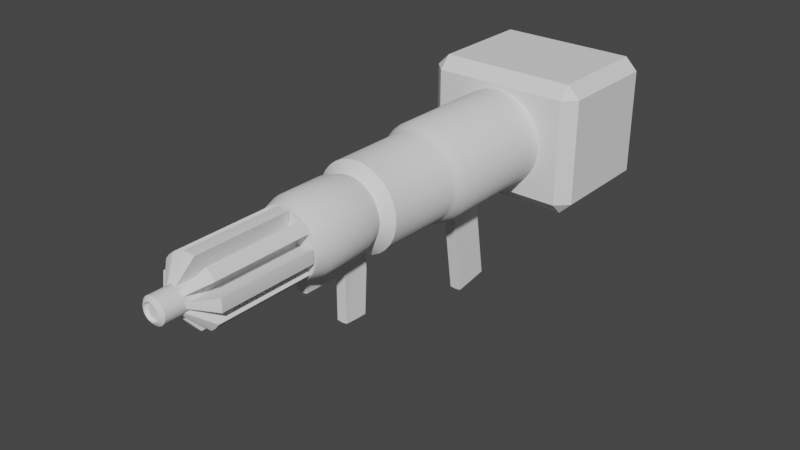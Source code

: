 # Source: OptimusPrimeRangeWeapon.blend  (saved by Blender 2.91.10; exported with 4.5.12 LTS)
import bpy
from mathutils import Matrix  # noqa: F401  (used for matrix-valued properties, if any)

bpy.ops.wm.read_factory_settings(use_empty=True)
scene = bpy.context.scene
scene.name = 'Scene'

# ---- collections
col_collection = bpy.data.collections.new('Collection'); scene.collection.children.link(col_collection)

# ---- node groups
ng_auto_smooth = bpy.data.node_groups.new('Auto Smooth', 'GeometryNodeTree')
_s = ng_auto_smooth.interface.new_socket(name='Geometry', in_out='OUTPUT', socket_type='NodeSocketGeometry')
_s = ng_auto_smooth.interface.new_socket(name='Geometry', in_out='INPUT', socket_type='NodeSocketGeometry')
_s = ng_auto_smooth.interface.new_socket(name='Angle', in_out='INPUT', socket_type='NodeSocketFloat')
_s.subtype = 'ANGLE'
_s.min_value = 0.0
_s.max_value = 3.142
ng_auto_smooth.is_modifier = True
_N = ng_auto_smooth.nodes; _L = ng_auto_smooth.links
n0 = _N.new('NodeGroupOutput'); n0.name = 'Group Output'; n0.location = (480, -100)
n1 = _N.new('NodeGroupInput'); n1.name = 'Group Input'; n1.location = (-420, -300)
n2 = _N.new('NodeGroupInput'); n2.name = 'Group Input.001'; n2.location = (-60, -100)
n3 = _N.new('GeometryNodeSetShadeSmooth'); n3.name = 'Set Shade Smooth'; n3.location = (120, -100)
n3.domain = 'EDGE'
n4 = _N.new('GeometryNodeSetShadeSmooth'); n4.name = 'Set Shade Smooth.001'; n4.location = (300, -100)
n5 = _N.new('GeometryNodeInputMeshEdgeAngle'); n5.name = 'Edge Angle'; n5.location = (-420, -220)
n6 = _N.new('GeometryNodeInputEdgeSmooth'); n6.name = 'Is Edge Smooth'; n6.location = (-60, -160)
n7 = _N.new('GeometryNodeInputShadeSmooth'); n7.name = 'Is Face Smooth'; n7.location = (-240, -340)
n8 = _N.new('FunctionNodeBooleanMath'); n8.name = 'Boolean Math'; n8.location = (-60, -220)
n9 = _N.new('FunctionNodeCompare'); n9.name = 'Compare'; n9.location = (-240, -180)
n9.operation = 'LESS_EQUAL'
_L.new(n5.outputs[0], n9.inputs[0])
_L.new(n4.outputs[0], n0.inputs[0])
_L.new(n1.outputs[1], n9.inputs[1])
_L.new(n9.outputs[0], n8.inputs[0])
_L.new(n7.outputs[0], n8.inputs[1])
_L.new(n2.outputs[0], n3.inputs[0])
_L.new(n6.outputs[0], n3.inputs[1])
_L.new(n3.outputs[0], n4.inputs[0])
_L.new(n8.outputs[0], n3.inputs[2])
n0.is_active_output = True

# ---- world
world_world = bpy.data.worlds.new('World'); scene.world = world_world
world_world.use_nodes = True; world_world.node_tree.nodes.clear()
_N = world_world.node_tree.nodes; _L = world_world.node_tree.links
n0 = _N.new('ShaderNodeOutputWorld'); n0.name = 'World Output'; n0.location = (300, 300)
n1 = _N.new('ShaderNodeBackground'); n1.name = 'Background'; n1.location = (10, 300)
n1.inputs[0].default_value = (0.05088, 0.05088, 0.05088, 1.0)
_L.new(n1.outputs[0], n0.inputs[0])
n0.is_active_output = True
world_world.color = (0.05088, 0.05088, 0.05088)
world_world.use_sun_shadow = False
world_world.sun_shadow_jitter_overblur = 0.0

# ---- meshes
me_cylinder = bpy.data.meshes.new('Cylinder')
me_cylinder.from_pydata([(6.863e-10, 1.097, 1.768), (-3.515e-08, 0.861, 2.618), (0.07331, 1.09, 1.768), (0.02718, 0.8583, 2.618), (0.1438, 1.069, 1.768), (0.05331, 0.8504, 2.618), (0.2088, 1.034, 1.768), (0.0774, 0.8375, 2.618), (0.2657, 0.9874, 1.768), (0.09851, 0.8202, 2.618), (0.3125, 0.9304, 1.768), (0.1158, 0.7991, 2.618), (0.3472, 0.8655, 1.768), (0.1287, 0.775, 2.618), (0.3686, 0.795, 1.768), (0.1366, 0.7488, 2.618), (0.3758, 0.7217, 1.768), (0.1393, 0.7217, 2.618), (0.3686, 0.6484, 1.768), (0.1366, 0.6945, 2.618), (0.3472, 0.5779, 1.768), (0.1287, 0.6684, 2.618), (0.3125, 0.5129, 1.768), (0.1158, 0.6443, 2.618), (0.2657, 0.4559, 1.768), (0.09851, 0.6232, 2.618), (0.2088, 0.4092, 1.768), (0.0774, 0.6058, 2.618), (0.1438, 0.3745, 1.768), (0.05331, 0.593, 2.618), (0.07331, 0.3531, 1.768), (0.02718, 0.585, 2.618), (0.06466, -0.4525, 1.757), (-2.052e-08, 0.5824, 2.618), (-0.07331, 0.3531, 1.768), (-0.02718, 0.585, 2.618), (-0.1438, 0.3745, 1.768), (-0.05331, 0.593, 2.618), (-0.2088, 0.4092, 1.768), (-0.0774, 0.6058, 2.618), (-0.2657, 0.4559, 1.768), (-0.09851, 0.6232, 2.618), (-0.3125, 0.5129, 1.768), (-0.1158, 0.6443, 2.618), (-0.3472, 0.5779, 1.768), (-0.1287, 0.6684, 2.618), (-0.3686, 0.6484, 1.768), (-0.1366, 0.6945, 2.618), (-0.3758, 0.7217, 1.768), (-0.1393, 0.7217, 2.618), (-0.3686, 0.795, 1.768), (-0.1366, 0.7488, 2.618), (-0.3472, 0.8655, 1.768), (-0.1287, 0.775, 2.618), (-0.3125, 0.9304, 1.768), (-0.1158, 0.7991, 2.618), (-0.2657, 0.9874, 1.768), (-0.09851, 0.8202, 2.618), (-0.2088, 1.034, 1.768), (-0.0774, 0.8375, 2.618), (-0.1438, 1.069, 1.768), (-0.05331, 0.8504, 2.618), (-0.07331, 1.09, 1.768), (-0.02718, 0.8583, 2.618), (0.0, 1.147, 1.927), (0.0, 1.147, 2.459), (0.0829, 1.138, 2.459), (0.0829, 1.138, 1.927), (0.1626, 1.114, 2.459), (0.1626, 1.114, 1.927), (0.2361, 1.075, 2.459), (0.2361, 1.075, 1.927), (0.3005, 1.022, 2.459), (0.3005, 1.022, 1.927), (0.3533, 0.9577, 2.459), (0.3533, 0.9577, 1.927), (0.3926, 0.8843, 2.459), (0.3926, 0.8843, 1.927), (0.4167, 0.8046, 2.459), (0.4167, 0.8046, 1.927), (0.4249, 0.7217, 2.459), (0.4249, 0.7217, 1.927), (0.4167, 0.6388, 2.459), (0.4167, 0.6388, 1.927), (0.3926, 0.5591, 2.459), (0.3926, 0.5591, 1.927), (0.3533, 0.4856, 2.459), (0.3533, 0.4856, 1.927), (0.3005, 0.4212, 2.459), (0.3005, 0.4212, 1.927), (0.2361, 0.3684, 2.459), (0.2361, 0.3684, 1.927), (0.1626, 0.3291, 2.459), (0.1626, 0.3291, 1.927), (0.0829, 0.3049, 2.459), (0.0829, 0.3049, 1.927), (-3.715e-08, 0.2968, 2.459), (0.06081, -0.4444, 1.916), (-0.0829, 0.3049, 2.459), (-0.0829, 0.3049, 1.927), (-0.1626, 0.3291, 2.459), (-0.1626, 0.3291, 1.927), (-0.2361, 0.3684, 2.459), (-0.2361, 0.3684, 1.927), (-0.3005, 0.4212, 2.459), (-0.3005, 0.4212, 1.927), (-0.3533, 0.4856, 2.459), (-0.3533, 0.4856, 1.927), (-0.3926, 0.5591, 2.459), (-0.3926, 0.5591, 1.927), (-0.4167, 0.6388, 2.459), (-0.4167, 0.6388, 1.927), (-0.4249, 0.7217, 2.459), (-0.4249, 0.7217, 1.927), (-0.4167, 0.8046, 2.459), (-0.4167, 0.8046, 1.927), (-0.3926, 0.8843, 2.459), (-0.3926, 0.8843, 1.927), (-0.3533, 0.9577, 2.459), (-0.3533, 0.9577, 1.927), (-0.3005, 1.022, 2.459), (-0.3005, 1.022, 1.927), (-0.2361, 1.075, 2.459), (-0.2361, 1.075, 1.927), (-0.1626, 1.114, 2.459), (-0.1626, 1.114, 1.927), (-0.0829, 1.138, 2.459), (-0.0829, 1.138, 1.927), (0.07279, 1.088, 2.618), (7.24e-10, 1.095, 2.618), (0.1428, 1.066, 2.618), (0.2073, 1.032, 2.618), (0.2638, 0.9855, 2.618), (0.3102, 0.9289, 2.618), (0.3447, 0.8644, 2.618), (0.3659, 0.7945, 2.618), (0.3731, 0.7217, 2.618), (0.3659, 0.6489, 2.618), (0.3447, 0.5789, 2.618), (0.3102, 0.5144, 2.618), (0.2638, 0.4579, 2.618), (0.2073, 0.4115, 2.618), (0.1428, 0.377, 2.618), (0.07279, 0.3558, 2.618), (-3.189e-08, 0.3486, 2.618), (-0.07279, 0.3558, 2.618), (-0.1428, 0.377, 2.618), (-0.2073, 0.4115, 2.618), (-0.2638, 0.4579, 2.618), (-0.3102, 0.5144, 2.618), (-0.3447, 0.5789, 2.618), (-0.3659, 0.6489, 2.618), (-0.3731, 0.7217, 2.618), (-0.3659, 0.7945, 2.618), (-0.3447, 0.8644, 2.618), (-0.3102, 0.9289, 2.618), (-0.2638, 0.9855, 2.618), (-0.2073, 1.032, 2.618), (-0.1428, 1.066, 2.618), (-0.07279, 1.088, 2.618), (0.02718, 0.8583, 3.908), (-3.515e-08, 0.861, 3.908), (0.05331, 0.8504, 3.908), (0.0774, 0.8375, 3.908), (0.09851, 0.8202, 3.908), (0.1158, 0.7991, 3.908), (0.1287, 0.775, 3.908), (0.1366, 0.7488, 3.908), (0.1393, 0.7217, 3.908), (0.1366, 0.6945, 3.908), (0.1287, 0.6684, 3.908), (0.1158, 0.6443, 3.908), (0.09851, 0.6232, 3.908), (0.0774, 0.6058, 3.908), (0.05331, 0.593, 3.908), (0.02718, 0.585, 3.908), (-2.052e-08, 0.5824, 3.908), (-0.02718, 0.585, 3.908), (-0.05331, 0.593, 3.908), (-0.0774, 0.6058, 3.908), (-0.09851, 0.6232, 3.908), (-0.1158, 0.6443, 3.908), (-0.1287, 0.6684, 3.908), (-0.1366, 0.6945, 3.908), (-0.1393, 0.7217, 3.908), (-0.1366, 0.7488, 3.908), (-0.1287, 0.775, 3.908), (-0.1158, 0.7991, 3.908), (-0.09851, 0.8202, 3.908), (-0.0774, 0.8375, 3.908), (-0.05331, 0.8504, 3.908), (-0.02718, 0.8583, 3.908), (0.07156, 1.081, 2.642), (-9.528e-08, 1.088, 2.642), (0.2594, 0.981, 2.642), (0.2038, 1.027, 2.642), (0.305, 0.9255, 2.642), (0.3668, 0.7217, 2.642), (0.3598, 0.7932, 2.642), (0.3598, 0.6501, 2.642), (0.2594, 0.4623, 2.642), (0.305, 0.5179, 2.642), (0.2038, 0.4167, 2.642), (-5.674e-08, 0.3549, 2.642), (0.07156, 0.3619, 2.642), (-0.07156, 0.3619, 2.642), (-0.2594, 0.4623, 2.642), (-0.2038, 0.4167, 2.642), (-0.305, 0.5179, 2.642), (-0.3668, 0.7217, 2.642), (-0.3598, 0.6501, 2.642), (-0.3598, 0.7932, 2.642), (-0.2594, 0.981, 2.642), (-0.305, 0.9255, 2.642), (-0.2038, 1.027, 2.642), (-0.07156, 1.081, 2.642), (0.07156, 1.081, 3.719), (-9.528e-08, 1.088, 3.719), (0.2594, 0.981, 3.719), (0.2038, 1.027, 3.719), (0.305, 0.9255, 3.719), (0.3668, 0.7217, 3.719), (0.3598, 0.7932, 3.719), (0.3598, 0.6501, 3.719), (0.2594, 0.4623, 3.719), (0.305, 0.5179, 3.719), (0.2038, 0.4167, 3.719), (-5.674e-08, 0.3549, 3.719), (0.07156, 0.3619, 3.719), (-0.07156, 0.3619, 3.719), (-0.2594, 0.4623, 3.719), (-0.2038, 0.4167, 3.719), (-0.305, 0.5179, 3.719), (-0.3668, 0.7217, 3.719), (-0.3598, 0.6501, 3.719), (-0.3598, 0.7932, 3.719), (-0.2594, 0.981, 3.719), (-0.305, 0.9255, 3.719), (-0.2038, 1.027, 3.719), (-0.07156, 1.081, 3.719), (0.01745, 0.8094, 4.123), (-1.101e-07, 0.8111, 4.123), (0.03423, 0.8043, 4.123), (0.0497, 0.796, 4.123), (0.06325, 0.7849, 4.123), (0.07438, 0.7714, 4.123), (0.08264, 0.7559, 4.123), (0.08773, 0.7391, 4.123), (0.08945, 0.7217, 4.123), (0.08773, 0.7042, 4.123), (0.08264, 0.6874, 4.123), (0.07438, 0.672, 4.123), (0.06325, 0.6584, 4.123), (0.0497, 0.6473, 4.123), (0.03423, 0.639, 4.123), (0.01745, 0.6339, 4.123), (-8.218e-08, 0.6322, 4.123), (-0.01745, 0.6339, 4.123), (-0.03423, 0.639, 4.123), (-0.0497, 0.6473, 4.123), (-0.06325, 0.6584, 4.123), (-0.07438, 0.672, 4.123), (-0.08264, 0.6874, 4.123), (-0.08773, 0.7042, 4.123), (-0.08945, 0.7217, 4.123), (-0.08773, 0.7391, 4.123), (-0.08264, 0.7559, 4.123), (-0.07438, 0.7714, 4.123), (-0.06325, 0.7849, 4.123), (-0.0497, 0.796, 4.123), (-0.03423, 0.8043, 4.123), (-0.01745, 0.8094, 4.123), (0.02718, 0.8583, 4.123), (-1.21e-07, 0.861, 4.123), (0.05331, 0.8504, 4.123), (0.0774, 0.8375, 4.123), (0.09851, 0.8202, 4.123), (0.1158, 0.7991, 4.123), (0.1287, 0.775, 4.123), (0.1366, 0.7488, 4.123), (0.1393, 0.7217, 4.123), (0.1366, 0.6945, 4.123), (0.1287, 0.6684, 4.123), (0.1158, 0.6443, 4.123), (0.09851, 0.6232, 4.123), (0.0774, 0.6058, 4.123), (0.05331, 0.593, 4.123), (0.02718, 0.585, 4.123), (-1.064e-07, 0.5824, 4.123), (-0.02718, 0.585, 4.123), (-0.05331, 0.593, 4.123), (-0.0774, 0.6058, 4.123), (-0.09851, 0.6232, 4.123), (-0.1158, 0.6443, 4.123), (-0.1287, 0.6684, 4.123), (-0.1366, 0.6945, 4.123), (-0.1393, 0.7217, 4.123), (-0.1366, 0.7488, 4.123), (-0.1287, 0.775, 4.123), (-0.1158, 0.7991, 4.123), (-0.09851, 0.8202, 4.123), (-0.0774, 0.8375, 4.123), (-0.05331, 0.8504, 4.123), (-0.02718, 0.8583, 4.123), (0.02183, 0.8314, 4.147), (-1.181e-07, 0.8336, 4.147), (0.04282, 0.825, 4.147), (0.06217, 0.8147, 4.147), (0.07912, 0.8008, 4.147), (0.09304, 0.7838, 4.147), (0.1034, 0.7645, 4.147), (0.1097, 0.7435, 4.147), (0.1119, 0.7217, 4.147), (0.1097, 0.6998, 4.147), (0.1034, 0.6788, 4.147), (0.09304, 0.6595, 4.147), (0.07912, 0.6425, 4.147), (0.06217, 0.6286, 4.147), (0.04282, 0.6183, 4.147), (0.02183, 0.6119, 4.147), (-9.006e-08, 0.6098, 4.147), (-0.02183, 0.6119, 4.147), (-0.04282, 0.6183, 4.147), (-0.06217, 0.6286, 4.147), (-0.07912, 0.6425, 4.147), (-0.09304, 0.6595, 4.147), (-0.1034, 0.6788, 4.147), (-0.1097, 0.6998, 4.147), (-0.1119, 0.7217, 4.147), (-0.1097, 0.7435, 4.147), (-0.1034, 0.7645, 4.147), (-0.09304, 0.7838, 4.147), (-0.07912, 0.8008, 4.147), (-0.06217, 0.8147, 4.147), (-0.04282, 0.825, 4.147), (-0.02183, 0.8314, 4.147), (0.01797, 0.812, 4.155), (-1.11e-07, 0.8138, 4.155), (0.03526, 0.8068, 4.155), (0.05119, 0.7983, 4.155), (0.06515, 0.7868, 4.155), (0.0766, 0.7729, 4.155), (0.08512, 0.7569, 4.155), (0.09036, 0.7396, 4.155), (0.09213, 0.7217, 4.155), (0.09036, 0.7037, 4.155), (0.08512, 0.6864, 4.155), (0.0766, 0.6705, 4.155), (0.06515, 0.6565, 4.155), (0.05119, 0.6451, 4.155), (0.03526, 0.6366, 4.155), (0.01797, 0.6313, 4.155), (-8.318e-08, 0.6295, 4.155), (-0.01797, 0.6313, 4.155), (-0.03526, 0.6366, 4.155), (-0.05119, 0.6451, 4.155), (-0.06515, 0.6565, 4.155), (-0.07661, 0.6705, 4.155), (-0.08512, 0.6864, 4.155), (-0.09036, 0.7037, 4.155), (-0.09213, 0.7217, 4.155), (-0.09036, 0.7396, 4.155), (-0.08512, 0.7569, 4.155), (-0.07661, 0.7729, 4.155), (-0.06515, 0.7868, 4.155), (-0.05119, 0.7983, 4.155), (-0.03526, 0.8068, 4.155), (-0.01797, 0.812, 4.155), (1.106e-08, 1.211, 1.662), (0.09555, 1.202, 1.662), (0.1874, 1.174, 1.662), (0.2721, 1.129, 1.662), (0.3463, 1.068, 1.662), (0.4072, 0.9938, 1.662), (0.4525, 0.9091, 1.662), (0.4804, 0.8172, 1.662), (0.4898, 0.7217, 1.662), (0.4804, 0.6261, 1.662), (0.4525, 0.5342, 1.662), (0.4072, 0.4496, 1.662), (0.3463, 0.3753, 1.662), (0.2721, 0.3144, 1.662), (0.1874, 0.2692, 1.662), (0.09555, 0.2413, 1.662), (-3.176e-08, 0.2319, 1.662), (-0.09555, 0.2413, 1.662), (-0.1874, 0.2692, 1.662), (-0.2721, 0.3144, 1.662), (-0.3463, 0.3753, 1.662), (-0.4072, 0.4496, 1.662), (-0.4525, 0.5342, 1.662), (-0.4804, 0.6261, 1.662), (-0.4898, 0.7217, 1.662), (-0.4804, 0.8172, 1.662), (-0.4525, 0.9091, 1.662), (-0.4072, 0.9938, 1.662), (-0.3463, 1.068, 1.662), (-0.2721, 1.129, 1.662), (-0.1874, 1.174, 1.662), (-0.09555, 1.202, 1.662), (-2.77e-09, 1.211, 0.8064), (0.09555, 1.202, 0.8064), (0.1874, 1.174, 0.8064), (0.2721, 1.129, 0.8064), (0.3463, 1.068, 0.8064), (0.4072, 0.9938, 0.8064), (0.4525, 0.9091, 0.8064), (0.4804, 0.8172, 0.8064), (0.4898, 0.7217, 0.8064), (0.4804, 0.6261, 0.8064), (0.4525, 0.5342, 0.8064), (0.4072, 0.4496, 0.8064), (0.3463, 0.3753, 0.8064), (0.2721, 0.3144, 0.8064), (0.1874, 0.2692, 0.8064), (0.09555, 0.2413, 0.8064), (-4.559e-08, 0.2319, 0.8064), (-0.09555, 0.2413, 0.8064), (-0.1874, 0.2692, 0.8064), (-0.2721, 0.3144, 0.8064), (-0.3463, 0.3753, 0.8064), (-0.4072, 0.4496, 0.8064), (-0.4525, 0.5342, 0.8064), (-0.4804, 0.6261, 0.8064), (-0.4898, 0.7217, 0.8064), (-0.4804, 0.8172, 0.8064), (-0.4525, 0.9091, 0.8064), (-0.4072, 0.9938, 0.8064), (-0.3463, 1.068, 0.8064), (-0.2721, 1.129, 0.8064), (-0.1874, 1.174, 0.8064), (-0.09555, 1.202, 0.8064), (-9.273e-09, 1.23, 0.7451), (0.0991, 1.22, 0.7451), (0.1944, 1.191, 0.7451), (0.2822, 1.144, 0.7451), (0.3592, 1.081, 0.7451), (0.4224, 1.004, 0.7451), (0.4693, 0.9161, 0.7451), (0.4982, 0.8208, 0.7451), (0.508, 0.7217, 0.7451), (0.4982, 0.6226, 0.7451), (0.4693, 0.5273, 0.7451), (0.4224, 0.4395, 0.7451), (0.3592, 0.3625, 0.7451), (0.2822, 0.2993, 0.7451), (0.1944, 0.2524, 0.7451), (0.0991, 0.2235, 0.7451), (-5.368e-08, 0.2137, 0.7451), (-0.0991, 0.2235, 0.7451), (-0.1944, 0.2524, 0.7451), (-0.2822, 0.2993, 0.7451), (-0.3592, 0.3625, 0.7451), (-0.4224, 0.4395, 0.7451), (-0.4693, 0.5273, 0.7451), (-0.4982, 0.6226, 0.7451), (-0.508, 0.7217, 0.7451), (-0.4982, 0.8208, 0.7451), (-0.4693, 0.9161, 0.7451), (-0.4224, 1.004, 0.7451), (-0.3592, 1.081, 0.7451), (-0.2822, 1.144, 0.7451), (-0.1944, 1.191, 0.7451), (-0.0991, 1.22, 0.7451), (-9.187e-09, 1.274, 0.6455), (0.1077, 1.263, 0.6455), (0.2113, 1.232, 0.6455), (0.3067, 1.181, 0.6455), (0.3904, 1.112, 0.6455), (0.459, 1.028, 0.6455), (0.5101, 0.9329, 0.6455), (0.5415, 0.8294, 0.6455), (0.5521, 0.7217, 0.6455), (0.5415, 0.614, 0.6455), (0.5101, 0.5104, 0.6455), (0.459, 0.4149, 0.6455), (0.3904, 0.3313, 0.6455), (0.3067, 0.2626, 0.6455), (-0.06489, 0.1764, 0.2103), (-0.2113, 0.2116, 0.6455), (-0.3067, 0.2626, 0.6455), (-0.3904, 0.3313, 0.6455), (-0.459, 0.4149, 0.6455), (-0.5101, 0.5104, 0.6455), (-0.5415, 0.614, 0.6455), (-0.5521, 0.7217, 0.6455), (-0.5415, 0.8294, 0.6455), (-0.5101, 0.9329, 0.6455), (-0.459, 1.028, 0.6455), (-0.3904, 1.112, 0.6455), (-0.3067, 1.181, 0.6455), (-0.2113, 1.232, 0.6455), (-0.1077, 1.263, 0.6455), (3.725e-07, 1.274, -0.6279), (0.1077, 1.263, -0.6279), (0.2113, 1.232, -0.6279), (0.3067, 1.181, -0.6279), (0.3904, 1.112, -0.6279), (0.459, 1.028, -0.6279), (0.5101, 0.9329, -0.6279), (0.5415, 0.8294, -0.6279), (0.5521, 0.7217, -0.6279), (0.5415, 0.614, -0.6279), (0.5101, 0.5104, -0.6279), (0.459, 0.4149, -0.6279), (0.3904, 0.3313, -0.6279), (0.3067, 0.2626, -0.6279), (-0.06489, 0.1764, -0.1927), (-0.2113, 0.2116, -0.6279), (-0.3067, 0.2626, -0.6279), (-0.3904, 0.3313, -0.6279), (-0.459, 0.4149, -0.6279), (-0.5101, 0.5104, -0.6279), (-0.5415, 0.614, -0.6279), (-0.5521, 0.7217, -0.6279), (-0.5415, 0.8294, -0.6279), (-0.5101, 0.9329, -0.6279), (-0.459, 1.028, -0.6279), (-0.3904, 1.112, -0.6279), (-0.3067, 1.181, -0.6279), (-0.2113, 1.232, -0.6279), (-0.1077, 1.263, -0.6279), (-0.7803, -0.0199, -0.7696), (-0.7803, 0.122, -0.6277), (-0.9222, 0.122, -0.7696), (-0.7803, 1.321, -0.6277), (-0.7803, 1.463, -0.7696), (-0.9222, 1.321, -0.7696), (-0.7803, -0.0199, -1.969), (-0.9222, 0.122, -1.969), (-0.7803, 0.122, -2.111), (-0.7803, 1.463, -1.969), (-0.7803, 1.321, -2.111), (-0.9222, 1.321, -1.969), (0.7803, -0.0199, -0.7696), (0.9222, 0.122, -0.7696), (0.7803, 0.122, -0.6277), (0.7803, 1.463, -0.7696), (0.7803, 1.321, -0.6277), (0.9222, 1.321, -0.7696), (0.7803, -0.0199, -1.969), (0.7803, 0.122, -2.111), (0.9222, 0.122, -1.969), (0.7803, 1.463, -1.969), (0.9222, 1.321, -1.969), (0.7803, 1.321, -2.111), (0.2113, 0.2116, 0.6455), (0.06489, 0.1764, 0.2103), (-3.581e-08, 0.17, 0.2103), (0.2113, 0.2116, -0.6279), (0.06489, 0.1764, -0.1927), (3.095e-07, 0.17, -0.1927), (0.1077, 0.1802, 0.6455), (-5.745e-08, 0.1696, 0.6455), (-0.1077, 0.1802, 0.6455), (0.1077, 0.1802, -0.6279), (3.242e-07, 0.1696, -0.6279), (-0.1077, 0.1802, -0.6279), (-1.239e-07, -0.9039, 0.05242), (2.214e-07, -0.8403, -0.3539), (0.06489, -0.8975, 0.05242), (-0.06489, -0.8975, 0.05242), (0.06489, -0.8339, -0.3539), (-0.06489, -0.8339, -0.3539), (0.05891, 0.1406, 1.916), (0.07971, 0.1888, 1.757), (-3.591e-08, 0.1325, 1.916), (-0.07971, 0.1888, 1.757), (-0.05891, 0.1406, 1.916), (0.05891, 0.1406, 2.448), (-3.591e-08, 0.1325, 2.448), (-0.05891, 0.1406, 2.448), (0.09555, 0.077, 1.651), (-4.085e-08, 0.06759, 1.651), (-0.09555, 0.077, 1.651), (-7.558e-08, -0.4597, 1.757), (-7.924e-08, -0.4525, 1.916), (-0.06466, -0.4525, 1.757), (-0.06081, -0.4444, 1.916), (0.07009, -0.4499, 1.651), (-7.529e-08, -0.4593, 1.651), (-0.07009, -0.4499, 1.651)], [], [(65, 129, 128, 66), (66, 128, 130, 68), (68, 130, 131, 70), (70, 131, 132, 72), (72, 132, 133, 74), (74, 133, 134, 76), (76, 134, 135, 78), (78, 135, 136, 80), (80, 136, 137, 82), (82, 137, 138, 84), (84, 138, 139, 86), (86, 139, 140, 88), (88, 140, 141, 90), (90, 141, 142, 92), (92, 142, 143, 94), (94, 143, 144, 96), (96, 144, 145, 98), (98, 145, 146, 100), (100, 146, 147, 102), (102, 147, 148, 104), (104, 148, 149, 106), (106, 149, 150, 108), (108, 150, 151, 110), (110, 151, 152, 112), (112, 152, 153, 114), (114, 153, 154, 116), (116, 154, 155, 118), (118, 155, 156, 120), (120, 156, 157, 122), (122, 157, 158, 124), (183, 184, 233, 234), (124, 158, 159, 126), (126, 159, 129, 65), (4, 6, 371, 370), (62, 127, 64, 0), (127, 126, 65, 64), (60, 125, 127, 62), (125, 124, 126, 127), (58, 123, 125, 60), (123, 122, 124, 125), (56, 121, 123, 58), (121, 120, 122, 123), (54, 119, 121, 56), (119, 118, 120, 121), (52, 117, 119, 54), (117, 116, 118, 119), (50, 115, 117, 52), (115, 114, 116, 117), (48, 113, 115, 50), (113, 112, 114, 115), (46, 111, 113, 48), (111, 110, 112, 113), (44, 109, 111, 46), (109, 108, 110, 111), (42, 107, 109, 44), (107, 106, 108, 109), (40, 105, 107, 42), (105, 104, 106, 107), (38, 103, 105, 40), (103, 102, 104, 105), (36, 101, 103, 38), (101, 100, 102, 103), (34, 99, 101, 36), (99, 98, 100, 101), (34, 385, 574, 567), (95, 94, 569, 564), (383, 30, 565, 572), (30, 95, 564, 565), (28, 93, 95, 30), (93, 92, 94, 95), (26, 91, 93, 28), (91, 90, 92, 93), (24, 89, 91, 26), (89, 88, 90, 91), (22, 87, 89, 24), (87, 86, 88, 89), (20, 85, 87, 22), (85, 84, 86, 87), (18, 83, 85, 20), (83, 82, 84, 85), (16, 81, 83, 18), (81, 80, 82, 83), (14, 79, 81, 16), (79, 78, 80, 81), (12, 77, 79, 14), (77, 76, 78, 79), (10, 75, 77, 12), (75, 74, 76, 77), (8, 73, 75, 10), (73, 72, 74, 75), (6, 71, 73, 8), (71, 70, 72, 73), (4, 69, 71, 6), (69, 68, 70, 71), (2, 67, 69, 4), (67, 66, 68, 69), (0, 64, 67, 2), (64, 65, 66, 67), (1, 3, 128, 129), (3, 5, 130, 128), (5, 7, 131, 130), (7, 9, 132, 131), (9, 11, 133, 132), (11, 13, 134, 133), (13, 15, 135, 134), (15, 17, 136, 135), (17, 19, 137, 136), (19, 21, 138, 137), (21, 23, 139, 138), (23, 25, 140, 139), (25, 27, 141, 140), (27, 29, 142, 141), (29, 31, 143, 142), (31, 33, 144, 143), (33, 35, 145, 144), (35, 37, 146, 145), (37, 39, 147, 146), (39, 41, 148, 147), (41, 43, 149, 148), (43, 45, 150, 149), (45, 47, 151, 150), (47, 49, 152, 151), (49, 51, 153, 152), (51, 53, 154, 153), (53, 55, 155, 154), (55, 57, 156, 155), (57, 59, 157, 156), (59, 61, 158, 157), (61, 63, 159, 158), (63, 1, 129, 159), (180, 179, 291, 292), (189, 59, 214, 238), (63, 61, 190, 191), (37, 35, 177, 178), (47, 183, 234, 210), (41, 39, 207, 206), (39, 37, 178, 179), (13, 11, 165, 166), (168, 169, 223, 221), (15, 13, 166, 167), (169, 19, 199, 223), (31, 175, 228, 204), (45, 43, 181, 182), (1, 63, 215, 193), (47, 45, 182, 183), (21, 19, 169, 170), (7, 163, 219, 195), (23, 21, 170, 171), (11, 9, 194, 196), (167, 168, 221, 222), (53, 51, 185, 186), (180, 181, 232, 230), (55, 53, 186, 187), (29, 27, 173, 174), (177, 35, 205, 229), (9, 7, 195, 194), (31, 29, 174, 175), (5, 3, 160, 162), (35, 33, 203, 205), (179, 180, 230, 231), (7, 5, 162, 163), (61, 59, 189, 190), (205, 203, 227, 229), (194, 195, 219, 218), (196, 194, 218, 220), (193, 215, 239, 217), (206, 207, 231, 230), (208, 206, 230, 232), (197, 198, 222, 221), (199, 197, 221, 223), (209, 210, 234, 233), (211, 209, 233, 235), (200, 201, 225, 224), (202, 200, 224, 226), (192, 193, 217, 216), (212, 213, 237, 236), (214, 212, 236, 238), (203, 204, 228, 227), (43, 41, 206, 208), (17, 15, 198, 197), (63, 191, 239, 215), (184, 185, 235, 233), (171, 172, 224, 225), (19, 17, 197, 199), (23, 171, 225, 201), (172, 173, 226, 224), (165, 11, 196, 220), (49, 47, 210, 209), (185, 51, 211, 235), (161, 160, 216, 217), (187, 188, 236, 237), (51, 49, 209, 211), (25, 23, 201, 200), (39, 179, 231, 207), (188, 189, 238, 236), (175, 176, 227, 228), (27, 25, 200, 202), (173, 27, 202, 226), (176, 177, 229, 227), (163, 164, 218, 219), (3, 1, 193, 192), (57, 55, 213, 212), (55, 187, 237, 213), (15, 167, 222, 198), (164, 165, 220, 218), (191, 161, 217, 239), (59, 57, 212, 214), (33, 31, 204, 203), (181, 43, 208, 232), (160, 3, 192, 216), (240, 241, 271, 270, 269, 268, 267, 266, 265, 264, 263, 262, 261, 260, 259, 258, 257, 256, 255, 254, 253, 252, 251, 250, 249, 248, 247, 246, 245, 244, 243, 242), (167, 166, 278, 279), (181, 180, 292, 293), (168, 167, 279, 280), (182, 181, 293, 294), (169, 168, 280, 281), (183, 182, 294, 295), (170, 169, 281, 282), (184, 183, 295, 296), (171, 170, 282, 283), (185, 184, 296, 297), (172, 171, 283, 284), (186, 185, 297, 298), (173, 172, 284, 285), (187, 186, 298, 299), (174, 173, 285, 286), (160, 161, 273, 272), (188, 187, 299, 300), (175, 174, 286, 287), (162, 160, 272, 274), (189, 188, 300, 301), (176, 175, 287, 288), (163, 162, 274, 275), (190, 189, 301, 302), (177, 176, 288, 289), (164, 163, 275, 276), (191, 190, 302, 303), (178, 177, 289, 290), (165, 164, 276, 277), (161, 191, 303, 273), (179, 178, 290, 291), (166, 165, 277, 278), (305, 304, 272, 273), (304, 306, 274, 272), (306, 307, 275, 274), (307, 308, 276, 275), (308, 309, 277, 276), (309, 310, 278, 277), (310, 311, 279, 278), (311, 312, 280, 279), (312, 313, 281, 280), (313, 314, 282, 281), (314, 315, 283, 282), (315, 316, 284, 283), (316, 317, 285, 284), (317, 318, 286, 285), (318, 319, 287, 286), (319, 320, 288, 287), (320, 321, 289, 288), (321, 322, 290, 289), (322, 323, 291, 290), (323, 324, 292, 291), (324, 325, 293, 292), (325, 326, 294, 293), (326, 327, 295, 294), (327, 328, 296, 295), (328, 329, 297, 296), (329, 330, 298, 297), (330, 331, 299, 298), (331, 332, 300, 299), (332, 333, 301, 300), (333, 334, 302, 301), (334, 335, 303, 302), (335, 305, 273, 303), (337, 336, 304, 305), (336, 338, 306, 304), (338, 339, 307, 306), (339, 340, 308, 307), (340, 341, 309, 308), (341, 342, 310, 309), (342, 343, 311, 310), (343, 344, 312, 311), (344, 345, 313, 312), (345, 346, 314, 313), (346, 347, 315, 314), (347, 348, 316, 315), (348, 349, 317, 316), (349, 350, 318, 317), (350, 351, 319, 318), (351, 352, 320, 319), (352, 353, 321, 320), (353, 354, 322, 321), (354, 355, 323, 322), (355, 356, 324, 323), (356, 357, 325, 324), (357, 358, 326, 325), (358, 359, 327, 326), (359, 360, 328, 327), (360, 361, 329, 328), (361, 362, 330, 329), (362, 363, 331, 330), (363, 364, 332, 331), (364, 365, 333, 332), (365, 366, 334, 333), (366, 367, 335, 334), (367, 337, 305, 335), (241, 240, 336, 337), (240, 242, 338, 336), (242, 243, 339, 338), (243, 244, 340, 339), (244, 245, 341, 340), (245, 246, 342, 341), (246, 247, 343, 342), (247, 248, 344, 343), (248, 249, 345, 344), (249, 250, 346, 345), (250, 251, 347, 346), (251, 252, 348, 347), (252, 253, 349, 348), (253, 254, 350, 349), (254, 255, 351, 350), (255, 256, 352, 351), (256, 257, 353, 352), (257, 258, 354, 353), (258, 259, 355, 354), (259, 260, 356, 355), (260, 261, 357, 356), (261, 262, 358, 357), (262, 263, 359, 358), (263, 264, 360, 359), (264, 265, 361, 360), (265, 266, 362, 361), (266, 267, 363, 362), (267, 268, 364, 363), (268, 269, 365, 364), (269, 270, 366, 365), (270, 271, 367, 366), (271, 241, 337, 367), (381, 382, 414, 413), (22, 24, 380, 379), (40, 42, 389, 388), (58, 60, 398, 397), (14, 16, 376, 375), (96, 98, 571, 570), (50, 52, 394, 393), (6, 8, 372, 371), (24, 26, 381, 380), (42, 44, 390, 389), (60, 62, 399, 398), (16, 18, 377, 376), (34, 36, 386, 385), (52, 54, 395, 394), (8, 10, 373, 372), (26, 28, 382, 381), (44, 46, 391, 390), (0, 2, 369, 368), (62, 0, 368, 399), (18, 20, 378, 377), (36, 38, 387, 386), (54, 56, 396, 395), (10, 12, 374, 373), (28, 30, 383, 382), (46, 48, 392, 391), (2, 4, 370, 369), (20, 22, 379, 378), (38, 40, 388, 387), (56, 58, 397, 396), (12, 14, 375, 374), (99, 34, 567, 568), (48, 50, 393, 392), (416, 417, 449, 448), (368, 369, 401, 400), (395, 396, 428, 427), (382, 383, 415, 414), (369, 370, 402, 401), (396, 397, 429, 428), (383, 384, 416, 415), (370, 371, 403, 402), (397, 398, 430, 429), (384, 385, 417, 416), (371, 372, 404, 403), (398, 399, 431, 430), (385, 386, 418, 417), (372, 373, 405, 404), (399, 368, 400, 431), (386, 387, 419, 418), (373, 374, 406, 405), (387, 388, 420, 419), (374, 375, 407, 406), (388, 389, 421, 420), (375, 376, 408, 407), (389, 390, 422, 421), (376, 377, 409, 408), (390, 391, 423, 422), (377, 378, 410, 409), (391, 392, 424, 423), (378, 379, 411, 410), (392, 393, 425, 424), (379, 380, 412, 411), (393, 394, 426, 425), (380, 381, 413, 412), (394, 395, 427, 426), (451, 452, 481, 480), (403, 404, 436, 435), (430, 431, 463, 462), (417, 418, 450, 449), (404, 405, 437, 436), (431, 400, 432, 463), (418, 419, 451, 450), (405, 406, 438, 437), (419, 420, 452, 451), (406, 407, 439, 438), (420, 421, 453, 452), (407, 408, 440, 439), (421, 422, 454, 453), (408, 409, 441, 440), (422, 423, 455, 454), (409, 410, 442, 441), (423, 424, 456, 455), (410, 411, 443, 442), (424, 425, 457, 456), (411, 412, 444, 443), (425, 426, 458, 457), (412, 413, 445, 444), (426, 427, 459, 458), (413, 414, 446, 445), (400, 401, 433, 432), (427, 428, 460, 459), (414, 415, 447, 446), (401, 402, 434, 433), (428, 429, 461, 460), (415, 416, 448, 447), (402, 403, 435, 434), (429, 430, 462, 461), (483, 484, 513, 512), (438, 439, 471, 470), (452, 453, 482, 481), (439, 440, 472, 471), (453, 454, 483, 482), (440, 441, 473, 472), (454, 455, 484, 483), (441, 442, 474, 473), (455, 456, 485, 484), (442, 443, 475, 474), (456, 457, 486, 485), (443, 444, 476, 475), (457, 458, 487, 486), (444, 445, 477, 476), (458, 459, 488, 487), (445, 446, 546, 477), (432, 433, 465, 464), (459, 460, 489, 488), (446, 447, 552, 546), (433, 434, 466, 465), (460, 461, 490, 489), (447, 448, 553, 552), (434, 435, 467, 466), (461, 462, 491, 490), (448, 449, 554, 553), (435, 436, 468, 467), (462, 463, 492, 491), (449, 450, 479, 554), (436, 437, 469, 468), (463, 432, 464, 492), (450, 451, 480, 479), (437, 438, 470, 469), (493, 494, 495, 496, 497, 498, 499, 500, 501, 502, 503, 504, 505, 506, 549, 555, 556, 557, 508, 509, 510, 511, 512, 513, 514, 515, 516, 517, 518, 519, 520, 521), (473, 474, 503, 502), (484, 485, 514, 513), (474, 475, 504, 503), (485, 486, 515, 514), (475, 476, 505, 504), (486, 487, 516, 515), (476, 477, 506, 505), (487, 488, 517, 516), (477, 546, 549, 506), (464, 465, 494, 493), (488, 489, 518, 517), (465, 466, 495, 494), (489, 490, 519, 518), (466, 467, 496, 495), (490, 491, 520, 519), (551, 550, 562, 559), (467, 468, 497, 496), (491, 492, 521, 520), (554, 479, 508, 557), (468, 469, 498, 497), (492, 464, 493, 521), (479, 480, 509, 508), (469, 470, 499, 498), (480, 481, 510, 509), (470, 471, 500, 499), (481, 482, 511, 510), (471, 472, 501, 500), (482, 483, 512, 511), (472, 473, 502, 501), (523, 536, 538, 525), (542, 544, 539, 535), (543, 531, 526, 537), (524, 527, 533, 529), (530, 532, 545, 541), (522, 523, 524), (525, 526, 527), (528, 529, 530), (531, 532, 533), (534, 535, 536), (537, 538, 539), (540, 541, 542), (543, 544, 545), (528, 522, 524, 529), (523, 525, 527, 524), (526, 531, 533, 527), (532, 530, 529, 533), (540, 528, 530, 541), (531, 543, 545, 532), (544, 542, 541, 545), (534, 540, 542, 535), (543, 537, 539, 544), (538, 536, 535, 539), (522, 534, 536, 523), (537, 526, 525, 538), (528, 540, 534, 522), (546, 552, 555, 549), (478, 507, 563, 561), (548, 547, 552, 553), (478, 548, 553, 554), (550, 551, 556, 555), (551, 507, 557, 556), (507, 478, 554, 557), (547, 550, 555, 552), (558, 561, 563, 559), (558, 559, 562, 560), (547, 548, 558, 560), (550, 547, 560, 562), (507, 551, 559, 563), (548, 478, 561, 558), (567, 574, 581, 577), (566, 570, 571, 568), (572, 565, 32, 579), (564, 569, 570, 566), (565, 564, 97, 32), (574, 573, 580, 581), (384, 383, 572, 573), (98, 99, 568, 571), (94, 96, 570, 569), (385, 384, 573, 574), (575, 576, 578, 577), (32, 97, 576, 575), (575, 577, 581, 580), (32, 575, 580, 579), (573, 572, 579, 580), (564, 566, 576, 97), (566, 568, 578, 576), (568, 567, 577, 578)])
me_cylinder.polygons.foreach_set('use_smooth', [True] * 554)
_uv = me_cylinder.uv_layers.new(name='UVMap')
_uv.uv.foreach_set('vector', [1.0, 0.8333, 1.0, 1.0, 0.9688, 1.0, 0.9688, 0.8333, 0.9688, 0.8333, 0.9688, 1.0, 0.9375, 1.0, 0.9375, 0.8333, 0.9375, 0.8333, 0.9375, 1.0, 0.9062, 1.0, 0.9062, 0.8333, 0.9062, 0.8333, 0.9062, 1.0, 0.875, 1.0, 0.875, 0.8333, 0.875, 0.8333, 0.875, 1.0, 0.8438, 1.0, 0.8437, 0.8333, 0.8437, 0.8333, 0.8438, 1.0, 0.8125, 1.0, 0.8125, 0.8333, 0.8125, 0.8333, 0.8125, 1.0, 0.7812, 1.0, 0.7812, 0.8333, 0.7812, 0.8333, 0.7812, 1.0, 0.75, 1.0, 0.75, 0.8333, 0.75, 0.8333, 0.75, 1.0, 0.7188, 1.0, 0.7188, 0.8333, 0.7188, 0.8333, 0.7188, 1.0, 0.6875, 1.0, 0.6875, 0.8333, 0.6875, 0.8333, 0.6875, 1.0, 0.6562, 1.0, 0.6562, 0.8333, 0.6562, 0.8333, 0.6562, 1.0, 0.625, 1.0, 0.625, 0.8333, 0.625, 0.8333, 0.625, 1.0, 0.5938, 1.0, 0.5938, 0.8333, 0.5938, 0.8333, 0.5938, 1.0, 0.5625, 1.0, 0.5625, 0.8333, 0.5625, 0.8333, 0.5625, 1.0, 0.5312, 1.0, 0.5312, 0.8333, 0.5312, 0.8333, 0.5312, 1.0, 0.5, 1.0, 0.5, 0.8333, 0.5, 0.8333, 0.5, 1.0, 0.4688, 1.0, 0.4687, 0.8333, 0.4687, 0.8333, 0.4688, 1.0, 0.4375, 1.0, 0.4375, 0.8333, 0.4375, 0.8333, 0.4375, 1.0, 0.4062, 1.0, 0.4062, 0.8333, 0.4062, 0.8333, 0.4062, 1.0, 0.375, 1.0, 0.375, 0.8333, 0.375, 0.8333, 0.375, 1.0, 0.3438, 1.0, 0.3438, 0.8333, 0.3438, 0.8333, 0.3438, 1.0, 0.3125, 1.0, 0.3125, 0.8333, 0.3125, 0.8333, 0.3125, 1.0, 0.2812, 1.0, 0.2812, 0.8333, 0.2812, 0.8333, 0.2812, 1.0, 0.25, 1.0, 0.25, 0.8333, 0.25, 0.8333, 0.25, 1.0, 0.2188, 1.0, 0.2188, 0.8333, 0.2188, 0.8333, 0.2188, 1.0, 0.1875, 1.0, 0.1875, 0.8333, 0.1875, 0.8333, 0.1875, 1.0, 0.1562, 1.0, 0.1562, 0.8333, 0.1562, 0.8333, 0.1562, 1.0, 0.125, 1.0, 0.125, 0.8333, 0.125, 0.8333, 0.125, 1.0, 0.09375, 1.0, 0.09375, 0.8333, 0.09375, 0.8333, 0.09375, 1.0, 0.0625, 1.0, 0.0625, 0.8333, 0.1621, 0.2325, 0.1604, 0.25, 0.1604, 0.25, 0.1621, 0.2325, 0.0625, 0.8333, 0.0625, 1.0, 0.03125, 1.0, 0.03125, 0.8333, 0.03125, 0.8333, 0.03125, 1.0, 0.0, 1.0, 0.0, 0.8333, 0.9375, 0.5, 0.9062, 0.5, 0.9062, 0.5, 0.9375, 0.5, 0.03125, 0.5, 0.03125, 0.6667, 0.0, 0.6667, 0.0, 0.5, 0.03125, 0.6667, 0.03125, 0.8333, 0.0, 0.8333, 0.0, 0.6667, 0.0625, 0.5, 0.0625, 0.6667, 0.03125, 0.6667, 0.03125, 0.5, 0.0625, 0.6667, 0.0625, 0.8333, 0.03125, 0.8333, 0.03125, 0.6667, 0.09375, 0.5, 0.09375, 0.6667, 0.0625, 0.6667, 0.0625, 0.5, 0.09375, 0.6667, 0.09375, 0.8333, 0.0625, 0.8333, 0.0625, 0.6667, 0.125, 0.5, 0.125, 0.6667, 0.09375, 0.6667, 0.09375, 0.5, 0.125, 0.6667, 0.125, 0.8333, 0.09375, 0.8333, 0.09375, 0.6667, 0.1562, 0.5, 0.1562, 0.6667, 0.125, 0.6667, 0.125, 0.5, 0.1562, 0.6667, 0.1562, 0.8333, 0.125, 0.8333, 0.125, 0.6667, 0.1875, 0.5, 0.1875, 0.6667, 0.1562, 0.6667, 0.1562, 0.5, 0.1875, 0.6667, 0.1875, 0.8333, 0.1562, 0.8333, 0.1562, 0.6667, 0.2188, 0.5, 0.2188, 0.6667, 0.1875, 0.6667, 0.1875, 0.5, 0.2188, 0.6667, 0.2188, 0.8333, 0.1875, 0.8333, 0.1875, 0.6667, 0.25, 0.5, 0.25, 0.6667, 0.2188, 0.6667, 0.2188, 0.5, 0.25, 0.6667, 0.25, 0.8333, 0.2188, 0.8333, 0.2188, 0.6667, 0.2812, 0.5, 0.2812, 0.6667, 0.25, 0.6667, 0.25, 0.5, 0.2812, 0.6667, 0.2812, 0.8333, 0.25, 0.8333, 0.25, 0.6667, 0.3125, 0.5, 0.3125, 0.6667, 0.2812, 0.6667, 0.2812, 0.5, 0.3125, 0.6667, 0.3125, 0.8333, 0.2812, 0.8333, 0.2812, 0.6667, 0.3438, 0.5, 0.3438, 0.6667, 0.3125, 0.6667, 0.3125, 0.5, 0.3438, 0.6667, 0.3438, 0.8333, 0.3125, 0.8333, 0.3125, 0.6667, 0.375, 0.5, 0.375, 0.6667, 0.3438, 0.6667, 0.3438, 0.5, 0.375, 0.6667, 0.375, 0.8333, 0.3438, 0.8333, 0.3438, 0.6667, 0.4062, 0.5, 0.4062, 0.6667, 0.375, 0.6667, 0.375, 0.5, 0.4062, 0.6667, 0.4062, 0.8333, 0.375, 0.8333, 0.375, 0.6667, 0.4375, 0.5, 0.4375, 0.6667, 0.4062, 0.6667, 0.4062, 0.5, 0.4375, 0.6667, 0.4375, 0.8333, 0.4062, 0.8333, 0.4062, 0.6667, 0.4688, 0.5, 0.4688, 0.6667, 0.4375, 0.6667, 0.4375, 0.5, 0.4688, 0.6667, 0.4687, 0.8333, 0.4375, 0.8333, 0.4375, 0.6667, 0.4688, 0.5, 0.4688, 0.5, 0.4688, 0.5, 0.4688, 0.5, 0.5312, 0.6667, 0.5312, 0.8333, 0.5312, 0.8333, 0.5312, 0.6667, 0.5312, 0.5, 0.5312, 0.5, 0.5312, 0.5, 0.5312, 0.5, 0.5312, 0.5, 0.5312, 0.6667, 0.5312, 0.6667, 0.5312, 0.5, 0.5625, 0.5, 0.5625, 0.6667, 0.5312, 0.6667, 0.5312, 0.5, 0.5625, 0.6667, 0.5625, 0.8333, 0.5312, 0.8333, 0.5312, 0.6667, 0.5938, 0.5, 0.5938, 0.6667, 0.5625, 0.6667, 0.5625, 0.5, 0.5938, 0.6667, 0.5938, 0.8333, 0.5625, 0.8333, 0.5625, 0.6667, 0.625, 0.5, 0.625, 0.6667, 0.5938, 0.6667, 0.5938, 0.5, 0.625, 0.6667, 0.625, 0.8333, 0.5938, 0.8333, 0.5938, 0.6667, 0.6562, 0.5, 0.6562, 0.6667, 0.625, 0.6667, 0.625, 0.5, 0.6562, 0.6667, 0.6562, 0.8333, 0.625, 0.8333, 0.625, 0.6667, 0.6875, 0.5, 0.6875, 0.6667, 0.6562, 0.6667, 0.6562, 0.5, 0.6875, 0.6667, 0.6875, 0.8333, 0.6562, 0.8333, 0.6562, 0.6667, 0.7188, 0.5, 0.7188, 0.6667, 0.6875, 0.6667, 0.6875, 0.5, 0.7188, 0.6667, 0.7188, 0.8333, 0.6875, 0.8333, 0.6875, 0.6667, 0.75, 0.5, 0.75, 0.6667, 0.7188, 0.6667, 0.7188, 0.5, 0.75, 0.6667, 0.75, 0.8333, 0.7188, 0.8333, 0.7188, 0.6667, 0.7812, 0.5, 0.7812, 0.6667, 0.75, 0.6667, 0.75, 0.5, 0.7812, 0.6667, 0.7812, 0.8333, 0.75, 0.8333, 0.75, 0.6667, 0.8125, 0.5, 0.8125, 0.6667, 0.7812, 0.6667, 0.7812, 0.5, 0.8125, 0.6667, 0.8125, 0.8333, 0.7812, 0.8333, 0.7812, 0.6667, 0.8438, 0.5, 0.8438, 0.6667, 0.8125, 0.6667, 0.8125, 0.5, 0.8438, 0.6667, 0.8437, 0.8333, 0.8125, 0.8333, 0.8125, 0.6667, 0.875, 0.5, 0.875, 0.6667, 0.8438, 0.6667, 0.8438, 0.5, 0.875, 0.6667, 0.875, 0.8333, 0.8437, 0.8333, 0.8438, 0.6667, 0.9062, 0.5, 0.9062, 0.6667, 0.875, 0.6667, 0.875, 0.5, 0.9062, 0.6667, 0.9062, 0.8333, 0.875, 0.8333, 0.875, 0.6667, 0.9375, 0.5, 0.9375, 0.6667, 0.9062, 0.6667, 0.9062, 0.5, 0.9375, 0.6667, 0.9375, 0.8333, 0.9062, 0.8333, 0.9062, 0.6667, 0.9688, 0.5, 0.9688, 0.6667, 0.9375, 0.6667, 0.9375, 0.5, 0.9688, 0.6667, 0.9688, 0.8333, 0.9375, 0.8333, 0.9375, 0.6667, 1.0, 0.5, 1.0, 0.6667, 0.9688, 0.6667, 0.9688, 0.5, 1.0, 0.6667, 1.0, 0.8333, 0.9688, 0.8333, 0.9688, 0.6667, 0.25, 0.3396, 0.2675, 0.3379, 0.2968, 0.4854, 0.25, 0.49, 0.2675, 0.3379, 0.2843, 0.3328, 0.3418, 0.4717, 0.2968, 0.4854, 0.2843, 0.3328, 0.2998, 0.3245, 0.3833, 0.4496, 0.3418, 0.4717, 0.2998, 0.3245, 0.3134, 0.3134, 0.4197, 0.4197, 0.3833, 0.4496, 0.3134, 0.3134, 0.3245, 0.2998, 0.4496, 0.3833, 0.4197, 0.4197, 0.3245, 0.2998, 0.3328, 0.2843, 0.4717, 0.3418, 0.4496, 0.3833, 0.3328, 0.2843, 0.3379, 0.2675, 0.4854, 0.2968, 0.4717, 0.3418, 0.3379, 0.2675, 0.3396, 0.25, 0.49, 0.25, 0.4854, 0.2968, 0.3396, 0.25, 0.3379, 0.2325, 0.4854, 0.2032, 0.49, 0.25, 0.3379, 0.2325, 0.3328, 0.2157, 0.4717, 0.1582, 0.4854, 0.2032, 0.3328, 0.2157, 0.3245, 0.2002, 0.4496, 0.1167, 0.4717, 0.1582, 0.3245, 0.2002, 0.3134, 0.1866, 0.4197, 0.08029, 0.4496, 0.1167, 0.3134, 0.1866, 0.2998, 0.1755, 0.3833, 0.05045, 0.4197, 0.08029, 0.2998, 0.1755, 0.2843, 0.1672, 0.3418, 0.02827, 0.3833, 0.05045, 0.2843, 0.1672, 0.2675, 0.1621, 0.2968, 0.01461, 0.3418, 0.02827, 0.2675, 0.1621, 0.25, 0.1604, 0.25, 0.01, 0.2968, 0.01461, 0.25, 0.1604, 0.2325, 0.1621, 0.2032, 0.01461, 0.25, 0.01, 0.2325, 0.1621, 0.2157, 0.1672, 0.1582, 0.02827, 0.2032, 0.01461, 0.2157, 0.1672, 0.2002, 0.1755, 0.1167, 0.05045, 0.1582, 0.02827, 0.2002, 0.1755, 0.1866, 0.1866, 0.08029, 0.08029, 0.1167, 0.05045, 0.1866, 0.1866, 0.1755, 0.2002, 0.05045, 0.1167, 0.08029, 0.08029, 0.1755, 0.2002, 0.1672, 0.2157, 0.02827, 0.1582, 0.05045, 0.1167, 0.1672, 0.2157, 0.1621, 0.2325, 0.01461, 0.2032, 0.02827, 0.1582, 0.1621, 0.2325, 0.1604, 0.25, 0.01, 0.25, 0.01461, 0.2032, 0.1604, 0.25, 0.1621, 0.2675, 0.01461, 0.2968, 0.01, 0.25, 0.1621, 0.2675, 0.1672, 0.2843, 0.02827, 0.3418, 0.01461, 0.2968, 0.1672, 0.2843, 0.1755, 0.2998, 0.05045, 0.3833, 0.02827, 0.3418, 0.1755, 0.2998, 0.1866, 0.3134, 0.08029, 0.4197, 0.05045, 0.3833, 0.1866, 0.3134, 0.2002, 0.3245, 0.1167, 0.4496, 0.08029, 0.4197, 0.2002, 0.3245, 0.2157, 0.3328, 0.1582, 0.4717, 0.1167, 0.4496, 0.2157, 0.3328, 0.2325, 0.3379, 0.2032, 0.4854, 0.1582, 0.4717, 0.2325, 0.3379, 0.25, 0.3396, 0.25, 0.49, 0.2032, 0.4854, 0.1866, 0.1866, 0.2002, 0.1755, 0.2002, 0.1755, 0.1866, 0.1866, 0.2002, 0.3245, 0.2002, 0.3245, 0.2002, 0.3245, 0.2002, 0.3245, 0.2325, 0.3379, 0.2157, 0.3328, 0.2157, 0.3328, 0.2325, 0.3379, 0.2157, 0.1672, 0.2325, 0.1621, 0.2325, 0.1621, 0.2157, 0.1672, 0.1621, 0.2325, 0.1621, 0.2325, 0.1621, 0.2325, 0.1621, 0.2325, 0.1866, 0.1866, 0.2002, 0.1755, 0.2002, 0.1755, 0.1866, 0.1866, 0.2002, 0.1755, 0.2157, 0.1672, 0.2157, 0.1672, 0.2002, 0.1755, 0.3328, 0.2843, 0.3245, 0.2998, 0.3245, 0.2998, 0.3328, 0.2843, 0.3396, 0.25, 0.3379, 0.2325, 0.3379, 0.2325, 0.3396, 0.25, 0.3379, 0.2675, 0.3328, 0.2843, 0.3328, 0.2843, 0.3379, 0.2675, 0.3379, 0.2325, 0.3379, 0.2325, 0.3379, 0.2325, 0.3379, 0.2325, 0.2675, 0.1621, 0.2675, 0.1621, 0.2675, 0.1621, 0.2675, 0.1621, 0.1672, 0.2157, 0.1755, 0.2002, 0.1755, 0.2002, 0.1672, 0.2157, 0.25, 0.3396, 0.2325, 0.3379, 0.2325, 0.3379, 0.25, 0.3396, 0.1621, 0.2325, 0.1672, 0.2157, 0.1672, 0.2157, 0.1621, 0.2325, 0.3328, 0.2157, 0.3379, 0.2325, 0.3379, 0.2325, 0.3328, 0.2157, 0.2998, 0.3245, 0.2998, 0.3245, 0.2998, 0.3245, 0.2998, 0.3245, 0.3245, 0.2002, 0.3328, 0.2157, 0.3328, 0.2157, 0.3245, 0.2002, 0.3245, 0.2998, 0.3134, 0.3134, 0.3134, 0.3134, 0.3245, 0.2998, 0.3379, 0.2675, 0.3396, 0.25, 0.3396, 0.25, 0.3379, 0.2675, 0.1672, 0.2843, 0.1621, 0.2675, 0.1621, 0.2675, 0.1672, 0.2843, 0.1866, 0.1866, 0.1755, 0.2002, 0.1755, 0.2002, 0.1866, 0.1866, 0.1755, 0.2998, 0.1672, 0.2843, 0.1672, 0.2843, 0.1755, 0.2998, 0.2843, 0.1672, 0.2998, 0.1755, 0.2998, 0.1755, 0.2843, 0.1672, 0.2325, 0.1621, 0.2325, 0.1621, 0.2325, 0.1621, 0.2325, 0.1621, 0.3134, 0.3134, 0.2998, 0.3245, 0.2998, 0.3245, 0.3134, 0.3134, 0.2675, 0.1621, 0.2843, 0.1672, 0.2843, 0.1672, 0.2675, 0.1621, 0.2843, 0.3328, 0.2675, 0.3379, 0.2675, 0.3379, 0.2843, 0.3328, 0.2325, 0.1621, 0.25, 0.1604, 0.25, 0.1604, 0.2325, 0.1621, 0.2002, 0.1755, 0.1866, 0.1866, 0.1866, 0.1866, 0.2002, 0.1755, 0.2998, 0.3245, 0.2843, 0.3328, 0.2843, 0.3328, 0.2998, 0.3245, 0.2157, 0.3328, 0.2002, 0.3245, 0.2002, 0.3245, 0.2157, 0.3328, 0.2325, 0.1621, 0.25, 0.1604, 0.25, 0.1604, 0.2325, 0.1621, 0.3134, 0.3134, 0.2998, 0.3245, 0.2998, 0.3245, 0.3134, 0.3134, 0.3245, 0.2998, 0.3134, 0.3134, 0.3134, 0.3134, 0.3245, 0.2998, 0.25, 0.3396, 0.2325, 0.3379, 0.2325, 0.3379, 0.25, 0.3396, 0.1866, 0.1866, 0.2002, 0.1755, 0.2002, 0.1755, 0.1866, 0.1866, 0.1755, 0.2002, 0.1866, 0.1866, 0.1866, 0.1866, 0.1755, 0.2002, 0.3396, 0.25, 0.3379, 0.2675, 0.3379, 0.2675, 0.3396, 0.25, 0.3379, 0.2325, 0.3396, 0.25, 0.3396, 0.25, 0.3379, 0.2325, 0.1604, 0.25, 0.1621, 0.2325, 0.1621, 0.2325, 0.1604, 0.25, 0.1621, 0.2675, 0.1604, 0.25, 0.1604, 0.25, 0.1621, 0.2675, 0.3134, 0.1866, 0.3245, 0.2002, 0.3245, 0.2002, 0.3134, 0.1866, 0.2998, 0.1755, 0.3134, 0.1866, 0.3134, 0.1866, 0.2998, 0.1755, 0.2675, 0.3379, 0.25, 0.3396, 0.25, 0.3396, 0.2675, 0.3379, 0.1866, 0.3134, 0.1755, 0.2998, 0.1755, 0.2998, 0.1866, 0.3134, 0.2002, 0.3245, 0.1866, 0.3134, 0.1866, 0.3134, 0.2002, 0.3245, 0.25, 0.1604, 0.2675, 0.1621, 0.2675, 0.1621, 0.25, 0.1604, 0.1755, 0.2002, 0.1866, 0.1866, 0.1866, 0.1866, 0.1755, 0.2002, 0.3396, 0.25, 0.3379, 0.2675, 0.3379, 0.2675, 0.3396, 0.25, 0.2325, 0.3379, 0.2325, 0.3379, 0.2325, 0.3379, 0.2325, 0.3379, 0.1604, 0.25, 0.1621, 0.2675, 0.1621, 0.2675, 0.1604, 0.25, 0.3245, 0.2002, 0.3134, 0.1866, 0.3134, 0.1866, 0.3245, 0.2002, 0.3379, 0.2325, 0.3396, 0.25, 0.3396, 0.25, 0.3379, 0.2325, 0.3245, 0.2002, 0.3245, 0.2002, 0.3245, 0.2002, 0.3245, 0.2002, 0.3134, 0.1866, 0.2998, 0.1755, 0.2998, 0.1755, 0.3134, 0.1866, 0.3245, 0.2998, 0.3245, 0.2998, 0.3245, 0.2998, 0.3245, 0.2998, 0.1604, 0.25, 0.1621, 0.2325, 0.1621, 0.2325, 0.1604, 0.25, 0.1621, 0.2675, 0.1621, 0.2675, 0.1621, 0.2675, 0.1621, 0.2675, 0.25, 0.3396, 0.2675, 0.3379, 0.2675, 0.3379, 0.25, 0.3396, 0.1755, 0.2998, 0.1866, 0.3134, 0.1866, 0.3134, 0.1755, 0.2998, 0.1621, 0.2675, 0.1604, 0.25, 0.1604, 0.25, 0.1621, 0.2675, 0.3134, 0.1866, 0.3245, 0.2002, 0.3245, 0.2002, 0.3134, 0.1866, 0.2002, 0.1755, 0.2002, 0.1755, 0.2002, 0.1755, 0.2002, 0.1755, 0.1866, 0.3134, 0.2002, 0.3245, 0.2002, 0.3245, 0.1866, 0.3134, 0.2675, 0.1621, 0.25, 0.1604, 0.25, 0.1604, 0.2675, 0.1621, 0.2998, 0.1755, 0.3134, 0.1866, 0.3134, 0.1866, 0.2998, 0.1755, 0.2998, 0.1755, 0.2998, 0.1755, 0.2998, 0.1755, 0.2998, 0.1755, 0.25, 0.1604, 0.2325, 0.1621, 0.2325, 0.1621, 0.25, 0.1604, 0.2998, 0.3245, 0.3134, 0.3134, 0.3134, 0.3134, 0.2998, 0.3245, 0.2675, 0.3379, 0.25, 0.3396, 0.25, 0.3396, 0.2675, 0.3379, 0.1866, 0.3134, 0.1755, 0.2998, 0.1755, 0.2998, 0.1866, 0.3134, 0.1755, 0.2998, 0.1755, 0.2998, 0.1755, 0.2998, 0.1755, 0.2998, 0.3379, 0.2675, 0.3379, 0.2675, 0.3379, 0.2675, 0.3379, 0.2675, 0.3134, 0.3134, 0.3245, 0.2998, 0.3245, 0.2998, 0.3134, 0.3134, 0.2325, 0.3379, 0.25, 0.3396, 0.25, 0.3396, 0.2325, 0.3379, 0.2002, 0.3245, 0.1866, 0.3134, 0.1866, 0.3134, 0.2002, 0.3245, 0.25, 0.1604, 0.2675, 0.1621, 0.2675, 0.1621, 0.25, 0.1604, 0.1755, 0.2002, 0.1755, 0.2002, 0.1755, 0.2002, 0.1755, 0.2002, 0.2675, 0.3379, 0.2675, 0.3379, 0.2675, 0.3379, 0.2675, 0.3379, 0.2612, 0.3064, 0.25, 0.3075, 0.2388, 0.3064, 0.228, 0.3032, 0.218, 0.2978, 0.2093, 0.2907, 0.2022, 0.282, 0.1968, 0.272, 0.1936, 0.2612, 0.1925, 0.25, 0.1936, 0.2388, 0.1968, 0.228, 0.2022, 0.218, 0.2093, 0.2093, 0.218, 0.2022, 0.228, 0.1968, 0.2388, 0.1936, 0.25, 0.1925, 0.2612, 0.1936, 0.272, 0.1968, 0.282, 0.2022, 0.2907, 0.2093, 0.2978, 0.218, 0.3032, 0.228, 0.3064, 0.2388, 0.3075, 0.25, 0.3064, 0.2612, 0.3032, 0.272, 0.2978, 0.282, 0.2907, 0.2907, 0.282, 0.2978, 0.272, 0.3032, 0.3379, 0.2675, 0.3328, 0.2843, 0.3328, 0.2843, 0.3379, 0.2675, 0.1755, 0.2002, 0.1866, 0.1866, 0.1866, 0.1866, 0.1755, 0.2002, 0.3396, 0.25, 0.3379, 0.2675, 0.3379, 0.2675, 0.3396, 0.25, 0.1672, 0.2157, 0.1755, 0.2002, 0.1755, 0.2002, 0.1672, 0.2157, 0.3379, 0.2325, 0.3396, 0.25, 0.3396, 0.25, 0.3379, 0.2325, 0.1621, 0.2325, 0.1672, 0.2157, 0.1672, 0.2157, 0.1621, 0.2325, 0.3328, 0.2157, 0.3379, 0.2325, 0.3379, 0.2325, 0.3328, 0.2157, 0.1604, 0.25, 0.1621, 0.2325, 0.1621, 0.2325, 0.1604, 0.25, 0.3245, 0.2002, 0.3328, 0.2157, 0.3328, 0.2157, 0.3245, 0.2002, 0.1621, 0.2675, 0.1604, 0.25, 0.1604, 0.25, 0.1621, 0.2675, 0.3134, 0.1866, 0.3245, 0.2002, 0.3245, 0.2002, 0.3134, 0.1866, 0.1672, 0.2843, 0.1621, 0.2675, 0.1621, 0.2675, 0.1672, 0.2843, 0.2998, 0.1755, 0.3134, 0.1866, 0.3134, 0.1866, 0.2998, 0.1755, 0.1755, 0.2998, 0.1672, 0.2843, 0.1672, 0.2843, 0.1755, 0.2998, 0.2843, 0.1672, 0.2998, 0.1755, 0.2998, 0.1755, 0.2843, 0.1672, 0.2675, 0.3379, 0.25, 0.3396, 0.25, 0.3396, 0.2675, 0.3379, 0.1866, 0.3134, 0.1755, 0.2998, 0.1755, 0.2998, 0.1866, 0.3134, 0.2675, 0.1621, 0.2843, 0.1672, 0.2843, 0.1672, 0.2675, 0.1621, 0.2843, 0.3328, 0.2675, 0.3379, 0.2675, 0.3379, 0.2843, 0.3328, 0.2002, 0.3245, 0.1866, 0.3134, 0.1866, 0.3134, 0.2002, 0.3245, 0.25, 0.1604, 0.2675, 0.1621, 0.2675, 0.1621, 0.25, 0.1604, 0.2998, 0.3245, 0.2843, 0.3328, 0.2843, 0.3328, 0.2998, 0.3245, 0.2157, 0.3328, 0.2002, 0.3245, 0.2002, 0.3245, 0.2157, 0.3328, 0.2325, 0.1621, 0.25, 0.1604, 0.25, 0.1604, 0.2325, 0.1621, 0.3134, 0.3134, 0.2998, 0.3245, 0.2998, 0.3245, 0.3134, 0.3134, 0.2325, 0.3379, 0.2157, 0.3328, 0.2157, 0.3328, 0.2325, 0.3379, 0.2157, 0.1672, 0.2325, 0.1621, 0.2325, 0.1621, 0.2157, 0.1672, 0.3245, 0.2998, 0.3134, 0.3134, 0.3134, 0.3134, 0.3245, 0.2998, 0.25, 0.3396, 0.2325, 0.3379, 0.2325, 0.3379, 0.25, 0.3396, 0.2002, 0.1755, 0.2157, 0.1672, 0.2157, 0.1672, 0.2002, 0.1755, 0.3328, 0.2843, 0.3245, 0.2998, 0.3245, 0.2998, 0.3328, 0.2843, 0.25, 0.322, 0.264, 0.3206, 0.2675, 0.3379, 0.25, 0.3396, 0.264, 0.3206, 0.2775, 0.3165, 0.2843, 0.3328, 0.2675, 0.3379, 0.2775, 0.3165, 0.29, 0.3099, 0.2998, 0.3245, 0.2843, 0.3328, 0.29, 0.3099, 0.3009, 0.3009, 0.3134, 0.3134, 0.2998, 0.3245, 0.3009, 0.3009, 0.3099, 0.29, 0.3245, 0.2998, 0.3134, 0.3134, 0.3099, 0.29, 0.3165, 0.2775, 0.3328, 0.2843, 0.3245, 0.2998, 0.3165, 0.2775, 0.3206, 0.264, 0.3379, 0.2675, 0.3328, 0.2843, 0.3206, 0.264, 0.322, 0.25, 0.3396, 0.25, 0.3379, 0.2675, 0.322, 0.25, 0.3206, 0.236, 0.3379, 0.2325, 0.3396, 0.25, 0.3206, 0.236, 0.3165, 0.2225, 0.3328, 0.2157, 0.3379, 0.2325, 0.3165, 0.2225, 0.3099, 0.21, 0.3245, 0.2002, 0.3328, 0.2157, 0.3099, 0.21, 0.3009, 0.1991, 0.3134, 0.1866, 0.3245, 0.2002, 0.3009, 0.1991, 0.29, 0.1901, 0.2998, 0.1755, 0.3134, 0.1866, 0.29, 0.1901, 0.2775, 0.1835, 0.2843, 0.1672, 0.2998, 0.1755, 0.2775, 0.1835, 0.264, 0.1794, 0.2675, 0.1621, 0.2843, 0.1672, 0.264, 0.1794, 0.25, 0.178, 0.25, 0.1604, 0.2675, 0.1621, 0.25, 0.178, 0.236, 0.1794, 0.2325, 0.1621, 0.25, 0.1604, 0.236, 0.1794, 0.2225, 0.1835, 0.2157, 0.1672, 0.2325, 0.1621, 0.2225, 0.1835, 0.21, 0.1901, 0.2002, 0.1755, 0.2157, 0.1672, 0.21, 0.1901, 0.1991, 0.1991, 0.1866, 0.1866, 0.2002, 0.1755, 0.1991, 0.1991, 0.1901, 0.21, 0.1755, 0.2002, 0.1866, 0.1866, 0.1901, 0.21, 0.1835, 0.2225, 0.1672, 0.2157, 0.1755, 0.2002, 0.1835, 0.2225, 0.1794, 0.236, 0.1621, 0.2325, 0.1672, 0.2157, 0.1794, 0.236, 0.178, 0.25, 0.1604, 0.25, 0.1621, 0.2325, 0.178, 0.25, 0.1794, 0.264, 0.1621, 0.2675, 0.1604, 0.25, 0.1794, 0.264, 0.1835, 0.2775, 0.1672, 0.2843, 0.1621, 0.2675, 0.1835, 0.2775, 0.1901, 0.29, 0.1755, 0.2998, 0.1672, 0.2843, 0.1901, 0.29, 0.1991, 0.3009, 0.1866, 0.3134, 0.1755, 0.2998, 0.1991, 0.3009, 0.21, 0.3099, 0.2002, 0.3245, 0.1866, 0.3134, 0.21, 0.3099, 0.2225, 0.3165, 0.2157, 0.3328, 0.2002, 0.3245, 0.2225, 0.3165, 0.236, 0.3206, 0.2325, 0.3379, 0.2157, 0.3328, 0.236, 0.3206, 0.25, 0.322, 0.25, 0.3396, 0.2325, 0.3379, 0.25, 0.3093, 0.2616, 0.3081, 0.264, 0.3206, 0.25, 0.322, 0.2616, 0.3081, 0.2727, 0.3048, 0.2775, 0.3165, 0.264, 0.3206, 0.2727, 0.3048, 0.2829, 0.2993, 0.29, 0.3099, 0.2775, 0.3165, 0.2829, 0.2993, 0.2919, 0.2919, 0.3009, 0.3009, 0.29, 0.3099, 0.2919, 0.2919, 0.2993, 0.2829, 0.3099, 0.29, 0.3009, 0.3009, 0.2993, 0.2829, 0.3048, 0.2727, 0.3165, 0.2775, 0.3099, 0.29, 0.3048, 0.2727, 0.3081, 0.2616, 0.3206, 0.264, 0.3165, 0.2775, 0.3081, 0.2616, 0.3093, 0.25, 0.322, 0.25, 0.3206, 0.264, 0.3093, 0.25, 0.3081, 0.2384, 0.3206, 0.236, 0.322, 0.25, 0.3081, 0.2384, 0.3048, 0.2273, 0.3165, 0.2225, 0.3206, 0.236, 0.3048, 0.2273, 0.2993, 0.2171, 0.3099, 0.21, 0.3165, 0.2225, 0.2993, 0.2171, 0.2919, 0.2081, 0.3009, 0.1991, 0.3099, 0.21, 0.2919, 0.2081, 0.2829, 0.2007, 0.29, 0.1901, 0.3009, 0.1991, 0.2829, 0.2007, 0.2727, 0.1952, 0.2775, 0.1835, 0.29, 0.1901, 0.2727, 0.1952, 0.2616, 0.1919, 0.264, 0.1794, 0.2775, 0.1835, 0.2616, 0.1919, 0.25, 0.1907, 0.25, 0.178, 0.264, 0.1794, 0.25, 0.1907, 0.2384, 0.1919, 0.236, 0.1794, 0.25, 0.178, 0.2384, 0.1919, 0.2273, 0.1952, 0.2225, 0.1835, 0.236, 0.1794, 0.2273, 0.1952, 0.2171, 0.2007, 0.21, 0.1901, 0.2225, 0.1835, 0.2171, 0.2007, 0.2081, 0.2081, 0.1991, 0.1991, 0.21, 0.1901, 0.2081, 0.2081, 0.2007, 0.2171, 0.1901, 0.21, 0.1991, 0.1991, 0.2007, 0.2171, 0.1952, 0.2273, 0.1835, 0.2225, 0.1901, 0.21, 0.1952, 0.2273, 0.1919, 0.2384, 0.1794, 0.236, 0.1835, 0.2225, 0.1919, 0.2384, 0.1907, 0.25, 0.178, 0.25, 0.1794, 0.236, 0.1907, 0.25, 0.1919, 0.2616, 0.1794, 0.264, 0.178, 0.25, 0.1919, 0.2616, 0.1952, 0.2727, 0.1835, 0.2775, 0.1794, 0.264, 0.1952, 0.2727, 0.2007, 0.2829, 0.1901, 0.29, 0.1835, 0.2775, 0.2007, 0.2829, 0.2081, 0.2919, 0.1991, 0.3009, 0.1901, 0.29, 0.2081, 0.2919, 0.2171, 0.2993, 0.21, 0.3099, 0.1991, 0.3009, 0.2171, 0.2993, 0.2273, 0.3048, 0.2225, 0.3165, 0.21, 0.3099, 0.2273, 0.3048, 0.2384, 0.3081, 0.236, 0.3206, 0.2225, 0.3165, 0.2384, 0.3081, 0.25, 0.3093, 0.25, 0.322, 0.236, 0.3206, 0.25, 0.3075, 0.2612, 0.3064, 0.2616, 0.3081, 0.25, 0.3093, 0.2612, 0.3064, 0.272, 0.3032, 0.2727, 0.3048, 0.2616, 0.3081, 0.272, 0.3032, 0.282, 0.2978, 0.2829, 0.2993, 0.2727, 0.3048, 0.282, 0.2978, 0.2907, 0.2907, 0.2919, 0.2919, 0.2829, 0.2993, 0.2907, 0.2907, 0.2978, 0.282, 0.2993, 0.2829, 0.2919, 0.2919, 0.2978, 0.282, 0.3032, 0.272, 0.3048, 0.2727, 0.2993, 0.2829, 0.3032, 0.272, 0.3064, 0.2612, 0.3081, 0.2616, 0.3048, 0.2727, 0.3064, 0.2612, 0.3075, 0.25, 0.3093, 0.25, 0.3081, 0.2616, 0.3075, 0.25, 0.3064, 0.2388, 0.3081, 0.2384, 0.3093, 0.25, 0.3064, 0.2388, 0.3032, 0.228, 0.3048, 0.2273, 0.3081, 0.2384, 0.3032, 0.228, 0.2978, 0.218, 0.2993, 0.2171, 0.3048, 0.2273, 0.2978, 0.218, 0.2907, 0.2093, 0.2919, 0.2081, 0.2993, 0.2171, 0.2907, 0.2093, 0.282, 0.2022, 0.2829, 0.2007, 0.2919, 0.2081, 0.282, 0.2022, 0.272, 0.1968, 0.2727, 0.1952, 0.2829, 0.2007, 0.272, 0.1968, 0.2612, 0.1936, 0.2616, 0.1919, 0.2727, 0.1952, 0.2612, 0.1936, 0.25, 0.1925, 0.25, 0.1907, 0.2616, 0.1919, 0.25, 0.1925, 0.2388, 0.1936, 0.2384, 0.1919, 0.25, 0.1907, 0.2388, 0.1936, 0.228, 0.1968, 0.2273, 0.1952, 0.2384, 0.1919, 0.228, 0.1968, 0.218, 0.2022, 0.2171, 0.2007, 0.2273, 0.1952, 0.218, 0.2022, 0.2093, 0.2093, 0.2081, 0.2081, 0.2171, 0.2007, 0.2093, 0.2093, 0.2022, 0.218, 0.2007, 0.2171, 0.2081, 0.2081, 0.2022, 0.218, 0.1968, 0.228, 0.1952, 0.2273, 0.2007, 0.2171, 0.1968, 0.228, 0.1936, 0.2388, 0.1919, 0.2384, 0.1952, 0.2273, 0.1936, 0.2388, 0.1925, 0.25, 0.1907, 0.25, 0.1919, 0.2384, 0.1925, 0.25, 0.1936, 0.2612, 0.1919, 0.2616, 0.1907, 0.25, 0.1936, 0.2612, 0.1968, 0.272, 0.1952, 0.2727, 0.1919, 0.2616, 0.1968, 0.272, 0.2022, 0.282, 0.2007, 0.2829, 0.1952, 0.2727, 0.2022, 0.282, 0.2093, 0.2907, 0.2081, 0.2919, 0.2007, 0.2829, 0.2093, 0.2907, 0.218, 0.2978, 0.2171, 0.2993, 0.2081, 0.2919, 0.218, 0.2978, 0.228, 0.3032, 0.2273, 0.3048, 0.2171, 0.2993, 0.228, 0.3032, 0.2388, 0.3064, 0.2384, 0.3081, 0.2273, 0.3048, 0.2388, 0.3064, 0.25, 0.3075, 0.25, 0.3093, 0.2384, 0.3081, 0.5938, 0.5, 0.5625, 0.5, 0.5625, 0.5, 0.5938, 0.5, 0.6562, 0.5, 0.625, 0.5, 0.625, 0.5, 0.6562, 0.5, 0.375, 0.5, 0.3438, 0.5, 0.3438, 0.5, 0.375, 0.5, 0.09375, 0.5, 0.0625, 0.5, 0.0625, 0.5, 0.09375, 0.5, 0.7812, 0.5, 0.75, 0.5, 0.75, 0.5, 0.7812, 0.5, 0.5, 0.8333, 0.4687, 0.8333, 0.4687, 0.8333, 0.5, 0.8333, 0.2188, 0.5, 0.1875, 0.5, 0.1875, 0.5, 0.2188, 0.5, 0.9062, 0.5, 0.875, 0.5, 0.875, 0.5, 0.9062, 0.5, 0.625, 0.5, 0.5938, 0.5, 0.5938, 0.5, 0.625, 0.5, 0.3438, 0.5, 0.3125, 0.5, 0.3125, 0.5, 0.3438, 0.5, 0.0625, 0.5, 0.03125, 0.5, 0.03125, 0.5, 0.0625, 0.5, 0.75, 0.5, 0.7188, 0.5, 0.7188, 0.5, 0.75, 0.5, 0.4688, 0.5, 0.4375, 0.5, 0.4375, 0.5, 0.4688, 0.5, 0.1875, 0.5, 0.1562, 0.5, 0.1562, 0.5, 0.1875, 0.5, 0.875, 0.5, 0.8438, 0.5, 0.8438, 0.5, 0.875, 0.5, 0.5938, 0.5, 0.5625, 0.5, 0.5625, 0.5, 0.5938, 0.5, 0.3125, 0.5, 0.2812, 0.5, 0.2812, 0.5, 0.3125, 0.5, 1.0, 0.5, 0.9688, 0.5, 0.9688, 0.5, 1.0, 0.5, 0.03125, 0.5, 0.0, 0.5, 0.0, 0.5, 0.03125, 0.5, 0.7188, 0.5, 0.6875, 0.5, 0.6875, 0.5, 0.7188, 0.5, 0.4375, 0.5, 0.4062, 0.5, 0.4062, 0.5, 0.4375, 0.5, 0.1562, 0.5, 0.125, 0.5, 0.125, 0.5, 0.1562, 0.5, 0.8438, 0.5, 0.8125, 0.5, 0.8125, 0.5, 0.8438, 0.5, 0.5625, 0.5, 0.5312, 0.5, 0.5312, 0.5, 0.5625, 0.5, 0.2812, 0.5, 0.25, 0.5, 0.25, 0.5, 0.2812, 0.5, 0.9688, 0.5, 0.9375, 0.5, 0.9375, 0.5, 0.9688, 0.5, 0.6875, 0.5, 0.6562, 0.5, 0.6562, 0.5, 0.6875, 0.5, 0.4062, 0.5, 0.375, 0.5, 0.375, 0.5, 0.4062, 0.5, 0.125, 0.5, 0.09375, 0.5, 0.09375, 0.5, 0.125, 0.5, 0.8125, 0.5, 0.7812, 0.5, 0.7812, 0.5, 0.8125, 0.5, 0.4688, 0.6667, 0.4688, 0.5, 0.4688, 0.5, 0.4688, 0.6667, 0.25, 0.5, 0.2188, 0.5, 0.2188, 0.5, 0.25, 0.5, 0.5, 0.5, 0.4688, 0.5, 0.4688, 0.5, 0.5, 0.5, 1.0, 0.5, 0.9688, 0.5, 0.9688, 0.5, 1.0, 0.5, 0.1562, 0.5, 0.125, 0.5, 0.125, 0.5, 0.1562, 0.5, 0.5625, 0.5, 0.5312, 0.5, 0.5312, 0.5, 0.5625, 0.5, 0.9688, 0.5, 0.9375, 0.5, 0.9375, 0.5, 0.9688, 0.5, 0.125, 0.5, 0.09375, 0.5, 0.09375, 0.5, 0.125, 0.5, 0.5312, 0.5, 0.5, 0.5, 0.5, 0.5, 0.5312, 0.5, 0.9375, 0.5, 0.9062, 0.5, 0.9062, 0.5, 0.9375, 0.5, 0.09375, 0.5, 0.0625, 0.5, 0.0625, 0.5, 0.09375, 0.5, 0.5, 0.5, 0.4688, 0.5, 0.4688, 0.5, 0.5, 0.5, 0.9062, 0.5, 0.875, 0.5, 0.875, 0.5, 0.9062, 0.5, 0.0625, 0.5, 0.03125, 0.5, 0.03125, 0.5, 0.0625, 0.5, 0.4688, 0.5, 0.4375, 0.5, 0.4375, 0.5, 0.4688, 0.5, 0.875, 0.5, 0.8438, 0.5, 0.8438, 0.5, 0.875, 0.5, 0.03125, 0.5, 0.0, 0.5, 0.0, 0.5, 0.03125, 0.5, 0.4375, 0.5, 0.4062, 0.5, 0.4062, 0.5, 0.4375, 0.5, 0.8438, 0.5, 0.8125, 0.5, 0.8125, 0.5, 0.8438, 0.5, 0.4062, 0.5, 0.375, 0.5, 0.375, 0.5, 0.4062, 0.5, 0.8125, 0.5, 0.7812, 0.5, 0.7812, 0.5, 0.8125, 0.5, 0.375, 0.5, 0.3438, 0.5, 0.3438, 0.5, 0.375, 0.5, 0.7812, 0.5, 0.75, 0.5, 0.75, 0.5, 0.7812, 0.5, 0.3438, 0.5, 0.3125, 0.5, 0.3125, 0.5, 0.3438, 0.5, 0.75, 0.5, 0.7188, 0.5, 0.7188, 0.5, 0.75, 0.5, 0.3125, 0.5, 0.2812, 0.5, 0.2812, 0.5, 0.3125, 0.5, 0.7188, 0.5, 0.6875, 0.5, 0.6875, 0.5, 0.7188, 0.5, 0.2812, 0.5, 0.25, 0.5, 0.25, 0.5, 0.2812, 0.5, 0.6875, 0.5, 0.6562, 0.5, 0.6562, 0.5, 0.6875, 0.5, 0.25, 0.5, 0.2188, 0.5, 0.2188, 0.5, 0.25, 0.5, 0.6562, 0.5, 0.625, 0.5, 0.625, 0.5, 0.6562, 0.5, 0.2188, 0.5, 0.1875, 0.5, 0.1875, 0.5, 0.2188, 0.5, 0.625, 0.5, 0.5938, 0.5, 0.5938, 0.5, 0.625, 0.5, 0.1875, 0.5, 0.1562, 0.5, 0.1562, 0.5, 0.1875, 0.5, 0.4062, 0.5, 0.375, 0.5, 0.375, 0.5, 0.4062, 0.5, 0.9062, 0.5, 0.875, 0.5, 0.875, 0.5, 0.9062, 0.5, 0.0625, 0.5, 0.03125, 0.5, 0.03125, 0.5, 0.0625, 0.5, 0.4688, 0.5, 0.4375, 0.5, 0.4375, 0.5, 0.4688, 0.5, 0.875, 0.5, 0.8438, 0.5, 0.8438, 0.5, 0.875, 0.5, 0.03125, 0.5, 0.0, 0.5, 0.0, 0.5, 0.03125, 0.5, 0.4375, 0.5, 0.4062, 0.5, 0.4062, 0.5, 0.4375, 0.5, 0.8438, 0.5, 0.8125, 0.5, 0.8125, 0.5, 0.8438, 0.5, 0.4062, 0.5, 0.375, 0.5, 0.375, 0.5, 0.4062, 0.5, 0.8125, 0.5, 0.7812, 0.5, 0.7812, 0.5, 0.8125, 0.5, 0.375, 0.5, 0.3438, 0.5, 0.3438, 0.5, 0.375, 0.5, 0.7812, 0.5, 0.75, 0.5, 0.75, 0.5, 0.7812, 0.5, 0.3438, 0.5, 0.3125, 0.5, 0.3125, 0.5, 0.3438, 0.5, 0.75, 0.5, 0.7188, 0.5, 0.7188, 0.5, 0.75, 0.5, 0.3125, 0.5, 0.2812, 0.5, 0.2812, 0.5, 0.3125, 0.5, 0.7188, 0.5, 0.6875, 0.5, 0.6875, 0.5, 0.7188, 0.5, 0.2812, 0.5, 0.25, 0.5, 0.25, 0.5, 0.2812, 0.5, 0.6875, 0.5, 0.6562, 0.5, 0.6562, 0.5, 0.6875, 0.5, 0.25, 0.5, 0.2188, 0.5, 0.2188, 0.5, 0.25, 0.5, 0.6562, 0.5, 0.625, 0.5, 0.625, 0.5, 0.6562, 0.5, 0.2188, 0.5, 0.1875, 0.5, 0.1875, 0.5, 0.2188, 0.5, 0.625, 0.5, 0.5938, 0.5, 0.5938, 0.5, 0.625, 0.5, 0.1875, 0.5, 0.1562, 0.5, 0.1562, 0.5, 0.1875, 0.5, 0.5938, 0.5, 0.5625, 0.5, 0.5625, 0.5, 0.5938, 0.5, 1.0, 0.5, 0.9688, 0.5, 0.9688, 0.5, 1.0, 0.5, 0.1562, 0.5, 0.125, 0.5, 0.125, 0.5, 0.1562, 0.5, 0.5625, 0.5, 0.5312, 0.5, 0.5312, 0.5, 0.5625, 0.5, 0.9688, 0.5, 0.9375, 0.5, 0.9375, 0.5, 0.9688, 0.5, 0.125, 0.5, 0.09375, 0.5, 0.09375, 0.5, 0.125, 0.5, 0.5312, 0.5, 0.5, 0.5, 0.5, 0.5, 0.5312, 0.5, 0.9375, 0.5, 0.9062, 0.5, 0.9062, 0.5, 0.9375, 0.5, 0.09375, 0.5, 0.0625, 0.5, 0.0625, 0.5, 0.09375, 0.5, 0.3125, 0.5, 0.2812, 0.5, 0.2812, 0.5, 0.3125, 0.5, 0.8125, 0.5, 0.7812, 0.5, 0.7812, 0.5, 0.8125, 0.5, 0.375, 0.5, 0.3438, 0.5, 0.3438, 0.5, 0.375, 0.5, 0.7812, 0.5, 0.75, 0.5, 0.75, 0.5, 0.7812, 0.5, 0.3438, 0.5, 0.3125, 0.5, 0.3125, 0.5, 0.3438, 0.5, 0.75, 0.5, 0.7188, 0.5, 0.7188, 0.5, 0.75, 0.5, 0.3125, 0.5, 0.2812, 0.5, 0.2812, 0.5, 0.3125, 0.5, 0.7188, 0.5, 0.6875, 0.5, 0.6875, 0.5, 0.7188, 0.5, 0.2812, 0.5, 0.25, 0.5, 0.25, 0.5, 0.2812, 0.5, 0.6875, 0.5, 0.6562, 0.5, 0.6562, 0.5, 0.6875, 0.5, 0.25, 0.5, 0.2188, 0.5, 0.2188, 0.5, 0.25, 0.5, 0.6562, 0.5, 0.625, 0.5, 0.625, 0.5, 0.6562, 0.5, 0.2188, 0.5, 0.1875, 0.5, 0.1875, 0.5, 0.2188, 0.5, 0.625, 0.5, 0.5938, 0.5, 0.5938, 0.5, 0.625, 0.5, 0.1875, 0.5, 0.1562, 0.5, 0.1562, 0.5, 0.1875, 0.5, 0.5938, 0.5, 0.5625, 0.5, 0.5625, 0.5, 0.5938, 0.5, 1.0, 0.5, 0.9688, 0.5, 0.9688, 0.5, 1.0, 0.5, 0.1562, 0.5, 0.125, 0.5, 0.125, 0.5, 0.1562, 0.5, 0.5625, 0.5, 0.5312, 0.5, 0.5312, 0.5, 0.5625, 0.5, 0.9688, 0.5, 0.9375, 0.5, 0.9375, 0.5, 0.9688, 0.5, 0.125, 0.5, 0.09375, 0.5, 0.09375, 0.5, 0.125, 0.5, 0.5312, 0.5, 0.5, 0.5, 0.5, 0.5, 0.5312, 0.5, 0.9375, 0.5, 0.9062, 0.5, 0.9062, 0.5, 0.9375, 0.5, 0.09375, 0.5, 0.0625, 0.5, 0.0625, 0.5, 0.09375, 0.5, 0.5, 0.5, 0.4688, 0.5, 0.4688, 0.5, 0.5, 0.5, 0.9062, 0.5, 0.875, 0.5, 0.875, 0.5, 0.9062, 0.5, 0.0625, 0.5, 0.03125, 0.5, 0.03125, 0.5, 0.0625, 0.5, 0.4688, 0.5, 0.4375, 0.5, 0.4375, 0.5, 0.4688, 0.5, 0.875, 0.5, 0.8438, 0.5, 0.8438, 0.5, 0.875, 0.5, 0.03125, 0.5, 0.0, 0.5, 0.0, 0.5, 0.03125, 0.5, 0.4375, 0.5, 0.4062, 0.5, 0.4062, 0.5, 0.4375, 0.5, 0.8438, 0.5, 0.8125, 0.5, 0.8125, 0.5, 0.8438, 0.5, 0.75, 0.49, 0.7968, 0.4854, 0.8418, 0.4717, 0.8833, 0.4496, 0.9197, 0.4197, 0.9496, 0.3833, 0.9717, 0.3418, 0.9854, 0.2968, 0.99, 0.25, 0.9854, 0.2032, 0.9717, 0.1582, 0.9496, 0.1167, 0.9197, 0.08029, 0.8833, 0.05045, 0.8418, 0.02827, 0.7968, 0.01461, 0.75, 0.01, 0.7032, 0.01461, 0.6582, 0.02827, 0.6167, 0.05045, 0.5803, 0.08029, 0.5504, 0.1167, 0.5283, 0.1582, 0.5146, 0.2032, 0.51, 0.25, 0.5146, 0.2968, 0.5283, 0.3418, 0.5504, 0.3833, 0.5803, 0.4197, 0.6167, 0.4496, 0.6582, 0.4717, 0.7032, 0.4854, 0.7188, 0.5, 0.6875, 0.5, 0.6875, 0.5, 0.7188, 0.5, 0.2812, 0.5, 0.25, 0.5, 0.25, 0.5, 0.2812, 0.5, 0.6875, 0.5, 0.6562, 0.5, 0.6562, 0.5, 0.6875, 0.5, 0.25, 0.5, 0.2188, 0.5, 0.2188, 0.5, 0.25, 0.5, 0.6562, 0.5, 0.625, 0.5, 0.625, 0.5, 0.6562, 0.5, 0.2188, 0.5, 0.1875, 0.5, 0.1875, 0.5, 0.2188, 0.5, 0.625, 0.5, 0.5938, 0.5, 0.5938, 0.5, 0.625, 0.5, 0.1875, 0.5, 0.1562, 0.5, 0.1562, 0.5, 0.1875, 0.5, 0.5938, 0.5, 0.5625, 0.5, 0.5625, 0.5, 0.5938, 0.5, 1.0, 0.5, 0.9688, 0.5, 0.9688, 0.5, 1.0, 0.5, 0.1562, 0.5, 0.125, 0.5, 0.125, 0.5, 0.1562, 0.5, 0.9688, 0.5, 0.9375, 0.5, 0.9375, 0.5, 0.9688, 0.5, 0.125, 0.5, 0.09375, 0.5, 0.09375, 0.5, 0.125, 0.5, 0.9375, 0.5, 0.9062, 0.5, 0.9062, 0.5, 0.9375, 0.5, 0.09375, 0.5, 0.0625, 0.5, 0.0625, 0.5, 0.09375, 0.5, 0.5, 0.5, 0.693, 0.1853, 0.693, 0.1853, 0.5, 0.5, 0.9062, 0.5, 0.875, 0.5, 0.875, 0.5, 0.9062, 0.5, 0.0625, 0.5, 0.03125, 0.5, 0.03125, 0.5, 0.0625, 0.5, 0.4688, 0.5, 0.4375, 0.5, 0.4375, 0.5, 0.4688, 0.5, 0.875, 0.5, 0.8438, 0.5, 0.8438, 0.5, 0.875, 0.5, 0.03125, 0.5, 0.0, 0.5, 0.0, 0.5, 0.03125, 0.5, 0.4375, 0.5, 0.4062, 0.5, 0.4062, 0.5, 0.4375, 0.5, 0.8438, 0.5, 0.8125, 0.5, 0.8125, 0.5, 0.8438, 0.5, 0.4062, 0.5, 0.375, 0.5, 0.375, 0.5, 0.4062, 0.5, 0.8125, 0.5, 0.7812, 0.5, 0.7812, 0.5, 0.8125, 0.5, 0.375, 0.5, 0.3438, 0.5, 0.3438, 0.5, 0.375, 0.5, 0.7812, 0.5, 0.75, 0.5, 0.75, 0.5, 0.7812, 0.5, 0.3438, 0.5, 0.3125, 0.5, 0.3125, 0.5, 0.3438, 0.5, 0.75, 0.5, 0.7188, 0.5, 0.7188, 0.5, 0.75, 0.5, 0.1442, 0.75, 0.3558, 0.75, 0.6011, 0.7692, 0.8558, 0.75, 0.3989, 0.5239, 0.6011, 0.5239, 0.6011, 0.7261, 0.3989, 0.7261, 0.6442, 0.5239, 0.8558, 0.5239, 0.8558, 0.7261, 0.6442, 0.7261, 0.3989, 0.02391, 0.6011, 0.02391, 0.6011, 0.2261, 0.3989, 0.2261, 0.3989, 0.2692, 0.6011, 0.2692, 0.6011, 0.4808, 0.3989, 0.4808, 0.1442, 0.7261, 0.1442, 0.75, 0.125, 0.7261, 0.8558, 0.75, 0.8558, 0.75, 0.875, 0.7261, 0.375, 0.2261, 0.375, 0.2261, 0.3989, 0.25, 0.625, 0.2692, 0.625, 0.2692, 0.6011, 0.25, 0.3558, 0.7261, 0.375, 0.7261, 0.3558, 0.75, 0.6442, 0.7261, 0.6442, 0.75, 0.625, 0.7261, 0.375, 0.4808, 0.375, 0.4808, 0.3989, 0.5, 0.6442, 0.5239, 0.625, 0.5239, 0.6442, 0.5, 0.375, 0.2261, 0.375, 0.02391, 0.3989, 0.02391, 0.3989, 0.2261, 0.3989, 0.0, 0.6011, 0.0, 0.6011, 0.02391, 0.3989, 0.02391, 0.625, 0.02391, 0.625, 0.2261, 0.6011, 0.2261, 0.6011, 0.02391, 0.6011, 0.2692, 0.3989, 0.2692, 0.3989, 0.2261, 0.6011, 0.2261, 0.375, 0.4808, 0.375, 0.2692, 0.3989, 0.2692, 0.3989, 0.4808, 0.625, 0.2692, 0.625, 0.4808, 0.6011, 0.4808, 0.6011, 0.2692, 0.6011, 0.5239, 0.3989, 0.5239, 0.3989, 0.4808, 0.6011, 0.4808, 0.3558, 0.7261, 0.3558, 0.5239, 0.3989, 0.5239, 0.3989, 0.7261, 0.6442, 0.5239, 0.6442, 0.7261, 0.6011, 0.7261, 0.6011, 0.5239, 0.6011, 0.7692, 0.3989, 0.7692, 0.3989, 0.7261, 0.6011, 0.7261, 0.1442, 0.7261, 0.3558, 0.7261, 0.3558, 0.75, 0.1442, 0.75, 0.6442, 0.7261, 0.8558, 0.7261, 0.8558, 0.75, 0.6442, 0.75, 0.1442, 0.5239, 0.3558, 0.5239, 0.3558, 0.7261, 0.1442, 0.7261, 0.5625, 0.5, 0.5312, 0.5, 0.7968, 0.01461, 0.5625, 0.5, 0.4792, 0.5, 0.4792, 0.5, 0.4792, 0.5, 0.4792, 0.5, 0.5, 0.5, 0.5253, 0.4917, 0.5312, 0.5, 0.5, 0.5, 0.4792, 0.5, 0.5, 0.5, 0.5, 0.5, 0.4688, 0.5, 0.693, 0.1853, 0.5, 0.5, 0.5, 0.5, 0.7968, 0.01461, 0.5, 0.5, 0.4792, 0.5, 0.4688, 0.5, 0.5, 0.5, 0.4792, 0.5, 0.4792, 0.5, 0.4688, 0.5, 0.4688, 0.5, 0.5253, 0.4917, 0.693, 0.1853, 0.7968, 0.01461, 0.5312, 0.5, 0.5, 0.5, 0.4792, 0.5, 0.4792, 0.5, 0.5, 0.5, 0.5, 0.5, 0.5, 0.5, 0.693, 0.1853, 0.5253, 0.4917, 0.5253, 0.4917, 0.5, 0.5, 0.5, 0.5, 0.5253, 0.4917, 0.693, 0.1853, 0.5253, 0.4917, 0.5253, 0.4917, 0.693, 0.1853, 0.4792, 0.5, 0.5, 0.5, 0.5, 0.5, 0.4792, 0.5, 0.5, 0.5, 0.4792, 0.5, 0.4792, 0.5, 0.5, 0.5, 0.4688, 0.5, 0.4688, 0.5, 0.4688, 0.5, 0.4688, 0.5, 0.5, 0.6667, 0.5, 0.8333, 0.4687, 0.8333, 0.4688, 0.6667, 0.5312, 0.5, 0.5312, 0.5, 0.5312, 0.5, 0.5312, 0.5, 0.5312, 0.6667, 0.5312, 0.8333, 0.5, 0.8333, 0.5, 0.6667, 0.5312, 0.5, 0.5312, 0.6667, 0.5312, 0.6667, 0.5312, 0.5, 0.4688, 0.5, 0.5, 0.5, 0.5, 0.5, 0.4688, 0.5, 0.5, 0.5, 0.5312, 0.5, 0.5312, 0.5, 0.5, 0.5, 0.4687, 0.8333, 0.4688, 0.6667, 0.4688, 0.6667, 0.4687, 0.8333, 0.5312, 0.8333, 0.5, 0.8333, 0.5, 0.8333, 0.5312, 0.8333, 0.4688, 0.5, 0.5, 0.5, 0.5, 0.5, 0.4688, 0.5, 0.5, 0.5, 0.5, 0.6667, 0.4688, 0.6667, 0.4688, 0.5, 0.5312, 0.5, 0.5312, 0.6667, 0.5, 0.6667, 0.5, 0.5, 0.5, 0.5, 0.4688, 0.5, 0.4688, 0.5, 0.5, 0.5, 0.5312, 0.5, 0.5, 0.5, 0.5, 0.5, 0.5312, 0.5, 0.5, 0.5, 0.5312, 0.5, 0.5312, 0.5, 0.5, 0.5, 0.5312, 0.6667, 0.5, 0.6667, 0.5, 0.6667, 0.5312, 0.6667, 0.5, 0.6667, 0.4688, 0.6667, 0.4688, 0.6667, 0.5, 0.6667, 0.4688, 0.6667, 0.4688, 0.5, 0.4688, 0.5, 0.4688, 0.6667])
me_cylinder.use_remesh_fix_poles = True
me_cylinder.use_remesh_preserve_attributes = False
me_cylinder.update()

# ---- objects
ob_cylinder = bpy.data.objects.new('Cylinder', me_cylinder)

# ---- transforms, parenting, visibility, modifiers, constraints
ob_cylinder.location = (0.0, 0.0, 0.0)
ob_cylinder.rotation_euler = (1.571, -0.0, 0.0)
ob_cylinder.lineart.crease_threshold = 0.0
_m = ob_cylinder.modifiers.new('Auto Smooth', 'NODES')
_m.node_group = ng_auto_smooth
_gi = [s.identifier for s in ng_auto_smooth.interface.items_tree if s.item_type == 'SOCKET' and s.in_out == 'INPUT']
_m[_gi[1]] = 0.5236  # Angle

# ---- collection membership
col_collection.objects.link(ob_cylinder)

# ---- scene / render settings (as saved in the file)
scene.frame_start = 1; scene.frame_end = 250; scene.frame_set(1)
scene.render.engine = 'BLENDER_EEVEE_NEXT'
scene.cycles.use_denoising = False
scene.cycles.samples = 128
scene.cycles.sampling_pattern = 'TABULATED_SOBOL'
scene.cycles.use_adaptive_sampling = False
scene.cycles.use_light_tree = False
scene.view_settings.view_transform = 'Filmic'
bpy.context.view_layer.update()

# ---- added for rendering (the .blend has no active camera and no usable light): camera, sun
cam_auto = bpy.data.cameras.new('AutoCamera')
cam_auto.lens = 50.0
cam_auto.sensor_width = 36.0
cam_auto.clip_end = 1000.0
ob_auto_camera = bpy.data.objects.new('AutoCamera', cam_auto)
scene.collection.objects.link(ob_auto_camera)
ob_auto_camera.location = (6.42807, -8.73586, 5.42212)
ob_auto_camera.rotation_euler = (1.09748, -7.21219e-08, 0.694738)
scene.camera = ob_auto_camera
light_auto_sun = bpy.data.lights.new('AutoSun', 'SUN')
light_auto_sun.energy = 3.0
light_auto_sun.angle = 0.0523599
ob_auto_sun = bpy.data.objects.new('AutoSun', light_auto_sun)
scene.collection.objects.link(ob_auto_sun)
ob_auto_sun.rotation_euler = (0.872665, 0.174533, 0.523599)
bpy.context.view_layer.update()

